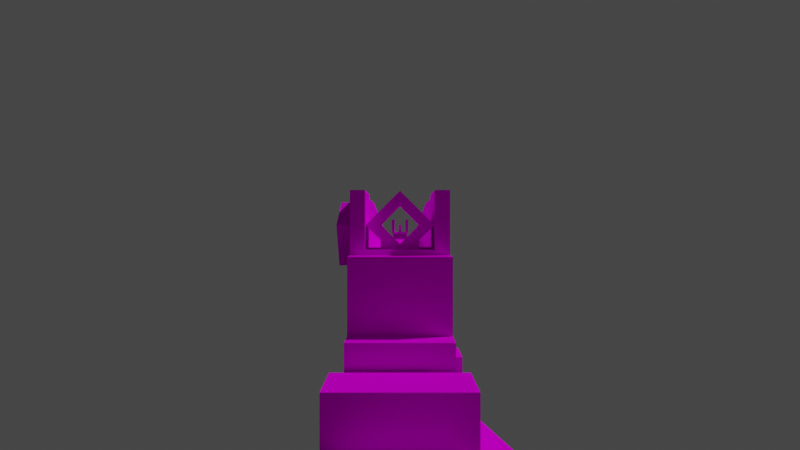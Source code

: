 # Source: m4.blend  (saved by Blender 3.3.6; exported with 4.5.12 LTS)
import bpy
from mathutils import Matrix  # noqa: F401  (used for matrix-valued properties, if any)

bpy.ops.wm.read_factory_settings(use_empty=True)
scene = bpy.context.scene
scene.name = 'Scene'

# ---- collections
col_collection = bpy.data.collections.new('Collection'); scene.collection.children.link(col_collection)
col_references = bpy.data.collections.new('references'); scene.collection.children.link(col_references)

# ---- images (referenced by path relative to the original .blend; pixels are not part of the script)
import os
ASSET_DIR = os.environ.get("B2B_ASSET_DIR", "")  # directory of the original .blend (textures are referenced by path, not embedded)
HERE = os.path.dirname(os.path.abspath(__file__))  # packed textures are extracted next to this script under _unpacked/

def load_image(name, relpath, width, height, colorspace="sRGB"):
    """Load a texture the original file referenced (path relative to the .blend, or extracted next to this script)."""
    p = next((c for c in (os.path.join(HERE, relpath), os.path.join(ASSET_DIR, relpath)) if relpath and os.path.exists(c)), "")
    if p:
        img = bpy.data.images.load(p, check_existing=True)
        img.name = name
    else:  # same state as the original file: an image datablock whose file is absent (Cycles renders it pink)
        img = bpy.data.images.new(name, width, height)
        img.source = "FILE"
        img.filepath = "//" + (relpath or name)
    img.colorspace_settings.name = colorspace
    return img
img_m4_uv_png_001 = load_image('m4_uv.png.001', 'm4_uv.png', 1024, 1024, 'sRGB')

# ---- materials (node trees are filled in below, after node groups)
mat_material_001 = bpy.data.materials.new('Material.001')
mat_material_001.use_transparent_shadow = False

# ---- material node trees
mat_material_001.use_nodes = True; mat_material_001.node_tree.nodes.clear()
_N = mat_material_001.node_tree.nodes; _L = mat_material_001.node_tree.links
n0 = _N.new('ShaderNodeBsdfPrincipled'); n0.name = 'Principled BSDF'; n0.location = (10, 300)
n0.distribution = 'GGX'
n0.subsurface_method = 'RANDOM_WALK_SKIN'
n0.inputs[2].default_value = 0.0
n0.inputs[3].default_value = 1.45
n0.inputs[11].default_value = 1.01
n0.inputs[13].default_value = 0.0
n0.inputs[20].default_value = 0.0
n0.inputs[27].default_value = (0.0, 0.0, 0.0, 1.0)
n1 = _N.new('ShaderNodeTexImage'); n1.name = 'Image Texture'; n1.location = (-660, 123)
n1.width = 215
n1.image = img_m4_uv_png_001
n1.interpolation = 'Closest'
n2 = _N.new('ShaderNodeOutputMaterial'); n2.name = 'Material Output'; n2.location = (300, 300)
_L.new(n0.outputs[0], n2.inputs[0])
_L.new(n1.outputs[0], n0.inputs[0])
_L.new(n1.outputs[1], n0.inputs[4])
n2.is_active_output = True

# ---- world
world_world = bpy.data.worlds.new('World'); scene.world = world_world
world_world.use_nodes = True; world_world.node_tree.nodes.clear()
_N = world_world.node_tree.nodes; _L = world_world.node_tree.links
n0 = _N.new('ShaderNodeOutputWorld'); n0.name = 'World Output'; n0.location = (300, 300)
n1 = _N.new('ShaderNodeBackground'); n1.name = 'Background'; n1.location = (10, 300)
n1.inputs[0].default_value = (0.05088, 0.05088, 0.05088, 1.0)
_L.new(n1.outputs[0], n0.inputs[0])
n0.is_active_output = True
world_world.color = (0.05088, 0.05088, 0.05088)
world_world.use_sun_shadow = False
world_world.sun_shadow_jitter_overblur = 0.0

# ---- cameras
cam_camera_001 = bpy.data.cameras.new('Camera.001')
cam_camera_001.lens = 21.45
cam_camera_001.display_size = 0.01562
cam_camera_001.lens_unit = 'FOV'

# ---- lights
light_light = bpy.data.lights.new('Light', 'POINT')
light_light.transmission_factor = 0.0
light_light.energy = 1000.0
light_light.shadow_soft_size = 0.1
light_light.shadow_maximum_resolution = 0.006
light_light.use_absolute_resolution = True

# ---- meshes
me_cube_001 = bpy.data.meshes.new('Cube.001')
me_cube_001.from_pydata([(-0.01953, -0.007812, -0.0125), (-0.01953, 0.007812, -0.0125), (0.01953, -0.007812, -0.0125), (0.01953, 0.007812, -0.0125), (0.008125, 0.007812, -0.0125), (-0.008125, 0.007812, -0.0125), (-0.008125, -0.007812, -0.0125), (0.008125, -0.007812, -0.0125), (-0.01953, -0.007812, -0.004688), (-0.01953, 0.007812, -0.004688), (0.01953, 0.007812, -0.004688), (0.01953, -0.007812, -0.004688), (0.008125, -0.007812, -0.004688), (-0.008125, -0.007812, -0.004688), (-0.008125, 0.007812, -0.004688), (0.008125, 0.007812, -0.004688), (0.008125, 0.03906, -0.0125), (-0.008125, 0.03906, -0.0125), (-0.008125, 0.03906, -0.004688), (0.008125, 0.03906, -0.004688), (-0.01953, -0.007812, 0.003125), (-0.01953, 0.007812, 0.003125), (0.01953, 0.007812, 0.003125), (0.01953, -0.007812, 0.003125), (0.008125, -0.007812, 0.003125), (-0.008125, -0.007812, 0.003125), (-0.008125, 0.007812, 0.003125), (0.008125, 0.007812, 0.003125), (-0.01457, 0.1154, -0.1188), (-0.01457, 0.1156, -0.04065), (-0.01457, 0.1861, -0.1154), (-0.01457, 0.1859, -0.04065), (0.01457, 0.1154, -0.1188), (0.01457, 0.1156, -0.04065), (0.01457, 0.1861, -0.1154), (0.01457, 0.1859, -0.04065), (-0.01457, 0.1324, -0.2284), (0.01457, 0.1324, -0.2284), (0.01457, 0.2019, -0.2174), (-0.01457, 0.2019, -0.2174), (0.0, -0.04531, -0.05475), (0.0221, -0.04531, -0.03265), (0.0, -0.04531, -0.01095), (0.004688, -0.06094, -0.04984), (0.004688, -0.06094, -0.07015), (0.004688, -0.2328, -0.04984), (0.0, -0.2328, -0.05471), (0.0221, -0.2328, -0.03265), (0.0, -0.2328, -0.01095), (0.0221, -0.2328, -0.05471), (0.0, -0.2328, -0.136), (0.007812, -0.2328, -0.136), (0.0, -0.2328, -0.1516), (0.007812, -0.2328, -0.1516), (0.0221, -0.2328, -0.136), (0.0221, -0.2328, -0.01096), (0.0221, -0.2484, -0.03265), (0.0, -0.2484, -0.01095), (0.0221, -0.2484, -0.05471), (0.007812, -0.2484, -0.136), (0.0, -0.2484, -0.1516), (0.007812, -0.2484, -0.1516), (0.0221, -0.2484, -0.136), (0.0221, -0.2484, -0.01096), (0.0, -0.2484, -0.05471), (0.0, -0.2484, -0.136), (0.007812, -0.1391, -0.07815), (0.007812, -0.1391, -0.06253), (0.007812, -0.09219, -0.07815), (0.007812, -0.09219, -0.06253), (0.0, -0.1391, -0.07815), (0.0, -0.1391, -0.06253), (0.0, -0.09219, -0.07815), (0.0, -0.09219, -0.06253), (0.007812, -0.1547, -0.07815), (0.007812, -0.1547, -0.06253), (0.0, -0.1547, -0.07815), (0.0, -0.1547, -0.06253), (0.007812, -0.1391, -0.09378), (0.0, -0.1391, -0.09378), (0.007812, -0.1547, -0.09378), (0.0, -0.1547, -0.09378), (0.004688, -0.1391, -0.08596), (0.004688, -0.1859, -0.08596), (0.004688, -0.2328, -0.1328), (0.004688, -0.1859, -0.1328), (0.004688, -0.1391, -0.07015), (-0.0221, -0.04531, -0.03265), (-0.004688, -0.06094, -0.04984), (-0.004688, -0.06094, -0.07015), (-0.004688, -0.2328, -0.04984), (-0.0221, -0.2328, -0.03265), (-0.0221, -0.2328, -0.05471), (-0.007812, -0.2328, -0.136), (-0.007812, -0.2328, -0.1516), (-0.0221, -0.2328, -0.136), (-0.0221, -0.2328, -0.01096), (-0.0221, -0.2484, -0.03265), (-0.0221, -0.2484, -0.05471), (-0.007812, -0.2484, -0.136), (-0.007812, -0.2484, -0.1516), (-0.0221, -0.2484, -0.136), (-0.0221, -0.2484, -0.01096), (-0.007812, -0.1391, -0.07815), (-0.007812, -0.1391, -0.06253), (-0.007812, -0.09219, -0.07815), (-0.007812, -0.09219, -0.06253), (-0.007812, -0.1547, -0.07815), (-0.007812, -0.1547, -0.06253), (-0.007812, -0.1391, -0.09378), (-0.007812, -0.1547, -0.09378), (-0.004688, -0.1391, -0.08596), (-0.004688, -0.1859, -0.08596), (-0.004688, -0.2328, -0.1328), (-0.004688, -0.1859, -0.1328), (-0.004688, -0.1391, -0.07015), (-1.863e-09, -0.03543, -0.1514), (-1.863e-09, 0.009379, -0.08736), (-1.863e-09, 0.003422, -0.1782), (-1.863e-09, 0.04824, -0.1142), (0.01562, -0.03543, -0.1514), (0.01562, 0.009379, -0.08736), (0.01562, 0.003422, -0.1782), (0.01562, 0.04824, -0.1142), (-1.863e-09, -0.0444, -0.1642), (0.01562, -0.0444, -0.1642), (-1.863e-09, 0.06406, -0.07503), (0.01562, 0.009375, 0.0031), (0.01562, 0.1891, 0.0031), (-1.863e-09, -0.01406, -0.0593), (0.01562, 0.1891, -0.0594), (0.01562, 0.1969, 0.0031), (-1.863e-09, 0.1969, -0.0594), (0.01562, 0.1969, -0.0594), (0.01562, -0.01406, -0.01643), (0.01562, -0.01406, -0.0593), (0.01562, 0.06406, 0.0031), (0.01562, 0.06406, -0.07503), (-1.863e-09, 0.1891, -0.0594), (0.01562, 0.001563, -0.01643), (0.01562, 0.06406, -0.1143), (0.01562, 0.1109, -0.07503), (0.01562, 0.1016, 0.0031), (-1.863e-09, 0.1109, -0.07503), (0.01562, 0.1016, -0.03987), (0.01562, 0.1969, -0.03987), (0.01562, 0.1891, -0.03987), (0.01562, 0.001563, -0.03987), (0.01562, 0.06406, -0.03987), (0.01562, 0.1016, -0.01644), (0.01562, 0.1969, -0.01644), (0.01562, 0.1891, -0.01644), (0.01562, 0.06406, -0.01644), (0.01562, 0.1891, -0.0969), (-1.863e-09, 0.1891, -0.0969), (-1.863e-09, 0.1109, -0.1063), (-1.863e-09, 0.1378, -0.1063), (0.01562, -0.01406, -0.04378), (-1.863e-09, 0.2203, 0.004995), (-1.863e-09, 0.3922, 0.004995), (-1.863e-09, 0.2203, -0.0613), (0.03315, 0.2203, -0.02815), (-1.863e-09, 0.3922, -0.0613), (0.03315, 0.3922, -0.02815), (-1.863e-09, 0.2202, -0.00582), (0.02233, 0.2202, -0.02815), (-1.863e-09, 0.2202, -0.05048), (-1.863e-09, -0.02969, -0.0171), (-1.863e-09, -0.02187, -0.0171), (-1.863e-09, -0.02969, -0.0392), (0.01105, -0.02969, -0.02815), (-1.863e-09, -0.02187, -0.0392), (0.01105, -0.02187, -0.02815), (0.01946, 0.1969, -0.02815), (0.01953, 0.001563, -0.01643), (0.01953, 0.001563, -0.03987), (0.01953, 0.06406, -0.01644), (0.01953, 0.1016, -0.01644), (0.01953, 0.1891, -0.01644), (0.01953, 0.1969, -0.01644), (0.01953, 0.1891, -0.03987), (0.01953, 0.1969, -0.03987), (0.01953, 0.06406, -0.03987), (0.01953, 0.1016, -0.03987), (-1.863e-09, -0.01406, -0.04378), (0.01562, -0.02187, -0.03987), (0.01562, -0.02187, -0.01643), (-1.863e-09, -0.02187, -0.01643), (0.01562, -0.02187, -0.04378), (-1.863e-09, -0.02187, -0.04378), (-1.863e-09, -0.02187, -0.03987), (0.01562, 0.009375, -0.01253), (0.01562, -0.01406, -0.01253), (-1.863e-09, 0.009375, -0.01253), (-1.863e-09, -0.01406, -0.01253), (-1.863e-09, -0.02187, -0.01253), (0.01562, -0.02187, -0.01253), (0.01953, -0.01406, -0.01643), (0.01953, -0.01406, -0.03987), (0.007812, -0.02969, -0.03138), (0.007812, -0.02187, -0.03138), (0.01562, -0.01406, -0.03987), (0.01172, 0.1109, -0.1143), (0.01172, 0.1109, -0.1063), (-1.863e-09, 0.06407, -0.1063), (0.01172, 0.06407, -0.1063), (0.01172, 0.06407, -0.1143), (-1.863e-09, 0.1109, -0.1143), (-1.863e-09, 0.06407, -0.1143), (0.01562, -0.01406, -0.05549), (0.01953, -0.01406, -0.05549), (0.01562, 0.001563, -0.05549), (0.01953, 0.001563, -0.05549), (-1.863e-09, 0.009375, -0.0593), (0.01562, 0.009375, -0.0593), (-1.863e-09, 0.009375, -0.07336), (0.01562, 0.009375, -0.07336), (0.01562, 0.06406, -0.1064), (0.01562, 0.1378, -0.1063), (0.01562, 0.1109, -0.1063), (0.007812, -0.02969, -0.0469), (-1.863e-09, -0.04531, -0.0171), (-1.863e-09, -0.02969, -0.0469), (0.007812, -0.04531, -0.0469), (-1.863e-09, -0.04531, -0.0469), (0.01105, -0.04531, -0.02815), (0.007812, -0.04531, -0.03138), (-0.01562, -0.03543, -0.1514), (-0.01562, 0.009379, -0.08736), (-0.01562, 0.003422, -0.1782), (-0.01562, 0.04824, -0.1142), (-0.01562, -0.0444, -0.1642), (-0.01562, 0.009375, 0.0031), (-0.01562, 0.1891, 0.0031), (-0.01562, 0.1891, -0.0594), (-0.01562, 0.1969, 0.0031), (-0.01562, 0.1969, -0.0594), (-0.01562, -0.01406, -0.01643), (-0.01562, -0.01406, -0.0593), (-0.01562, 0.06406, 0.0031), (-0.01562, 0.06406, -0.07503), (-0.01562, 0.001563, -0.01643), (-0.01562, 0.06406, -0.1143), (-0.01562, 0.1109, -0.07503), (-0.01562, 0.1016, 0.0031), (-0.01563, 0.1016, -0.03987), (-0.01563, 0.1969, -0.03987), (-0.01563, 0.1891, -0.03987), (-0.01562, 0.001563, -0.03987), (-0.01563, 0.06406, -0.03987), (-0.01563, 0.1016, -0.01644), (-0.01563, 0.1969, -0.01644), (-0.01563, 0.1891, -0.01644), (-0.01563, 0.06406, -0.01644), (-0.01562, 0.1891, -0.0969), (-0.01562, -0.01406, -0.04378), (-0.03315, 0.2203, -0.02815), (-0.03315, 0.3922, -0.02815), (-0.02233, 0.2202, -0.02815), (-0.01105, -0.02969, -0.02815), (-0.01105, -0.02187, -0.02815), (-0.01946, 0.1969, -0.02815), (-0.01953, 0.001563, -0.01643), (-0.01953, 0.001563, -0.03987), (-0.01953, 0.06406, -0.01644), (-0.01953, 0.1016, -0.01644), (-0.01953, 0.1891, -0.01644), (-0.01953, 0.1969, -0.01644), (-0.01953, 0.1891, -0.03987), (-0.01953, 0.1969, -0.03987), (-0.01953, 0.06406, -0.03987), (-0.01953, 0.1016, -0.03987), (-0.01562, -0.02187, -0.03987), (-0.01562, -0.02187, -0.01643), (-0.01562, -0.02187, -0.04378), (-0.01562, 0.009375, -0.01253), (-0.01562, -0.01406, -0.01253), (-0.01562, -0.02187, -0.01253), (-0.01953, -0.01406, -0.01643), (-0.01953, -0.01406, -0.03987), (-0.007813, -0.02969, -0.03138), (-0.007813, -0.02187, -0.03138), (-0.01562, -0.01406, -0.03987), (-0.01172, 0.1109, -0.1143), (-0.01172, 0.1109, -0.1063), (-0.01172, 0.06407, -0.1063), (-0.01172, 0.06407, -0.1143), (-0.01562, -0.01406, -0.05549), (-0.01953, -0.01406, -0.05549), (-0.01562, 0.001563, -0.05549), (-0.01953, 0.001563, -0.05549), (-0.01562, 0.009375, -0.0593), (-0.01562, 0.009375, -0.07336), (-0.01562, 0.06406, -0.1064), (-0.01562, 0.1378, -0.1063), (-0.01562, 0.1109, -0.1063), (-0.007813, -0.02969, -0.0469), (-0.007813, -0.04531, -0.0469), (-0.01105, -0.04531, -0.02815), (-0.007813, -0.04531, -0.03138), (-1.863e-09, 0.1969, -0.00582), (0.02233, 0.1969, -0.02815), (-1.863e-09, 0.1969, -0.05048), (-0.02233, 0.1969, -0.02815), (-1.863e-09, 0.1969, 0.0031), (-0.01094, 0.1016, -0.02815), (-0.01094, 0.1891, -0.02819), (-3.04e-09, 0.3922, -0.0393), (-0.01115, 0.3922, -0.02815), (-2.451e-09, 0.5718, -0.0393), (-0.01115, 0.5719, -0.02815), (0.01115, 0.3922, -0.02815), (-1.863e-09, 0.3922, -0.017), (0.01115, 0.5719, -0.02815), (-6.852e-10, 0.5718, -0.017), (0.01719, 0.1016, -0.03909), (0.01716, 0.1016, -0.07034), (0.01719, 0.1875, -0.03909), (0.01716, 0.1875, -0.07034), (-0.01172, 0.5718, -0.03987), (-0.01172, 0.5718, -0.01643), (-0.01172, 0.6187, -0.03984), (-0.01172, 0.6187, -0.01641), (0.01172, 0.5718, -0.03987), (0.01172, 0.5718, -0.01643), (0.01172, 0.6187, -0.03984), (0.01172, 0.6187, -0.01641), (-0.01172, 0.5875, -0.03987), (-0.01172, 0.5875, -0.01643), (0.01172, 0.5875, -0.03987), (0.01172, 0.5875, -0.01643), (-0.01172, 0.6031, -0.01641), (0.01172, 0.6031, -0.03985), (-0.01172, 0.6031, -0.03985), (0.01172, 0.6031, -0.01641), (-0.01172, 0.5718, -0.02032), (-0.01172, 0.6187, -0.0203), (0.01172, 0.6187, -0.0203), (0.01172, 0.5718, -0.02032), (0.01172, 0.5875, -0.02032), (-0.01172, 0.5875, -0.02032), (0.01172, 0.6031, -0.02031), (-0.01172, 0.6031, -0.02031), (-0.01172, 0.6187, -0.03593), (0.01172, 0.6187, -0.03593), (0.01172, 0.5718, -0.03595), (0.01172, 0.5875, -0.03595), (-0.01172, 0.5875, -0.03595), (0.01172, 0.6031, -0.03593), (-0.01172, 0.6031, -0.03593), (-0.01172, 0.5718, -0.03595), (0.007813, 0.6187, -0.03984), (-0.007812, 0.6187, -0.03984), (-0.007812, 0.6187, -0.01641), (0.007813, 0.6187, -0.01641), (-0.007813, 0.5718, -0.03987), (0.007812, 0.5718, -0.03987), (0.007812, 0.5718, -0.01643), (-0.007813, 0.5718, -0.01643), (-0.007813, 0.5875, -0.01643), (0.007812, 0.5875, -0.01643), (0.007812, 0.5875, -0.03987), (-0.007813, 0.5875, -0.03987), (0.007813, 0.6031, -0.03985), (-0.007812, 0.6031, -0.03985), (-0.007812, 0.6031, -0.01641), (0.007813, 0.6031, -0.01641), (-0.007812, 0.6187, -0.0203), (0.007813, 0.6187, -0.0203), (-0.007812, 0.6187, -0.03593), (0.007813, 0.6187, -0.03593), (-0.007812, 0.0719, -0.1014), (-0.007812, 0.0719, -0.07019), (-0.007812, 0.07972, -0.1014), (-0.007812, 0.07972, -0.07019), (0.007812, 0.0719, -0.1014), (0.007812, 0.0719, -0.07019), (0.007812, 0.07972, -0.1014), (0.007812, 0.07972, -0.07019), (0.02129, 0.001967, -0.038), (0.02129, 0.001967, -0.02237), (0.004063, 0.06205, -0.038), (0.004063, 0.06205, -0.02237), (0.03631, 0.006274, -0.038), (0.03631, 0.006274, -0.02237), (0.01908, 0.06635, -0.038), (0.01908, 0.06635, -0.02237), (0.02431, -0.008547, -0.038), (0.02431, -0.008547, -0.02237), (0.03932, -0.00424, -0.038), (0.03932, -0.00424, -0.02237), (0.025, -0.0001003, -0.03527), (0.025, -0.0001003, -0.0251), (0.03426, 0.002553, -0.0251), (0.03426, 0.002553, -0.03527), (0.0221, -0.0008495, -0.038), (0.0221, -0.0008495, -0.02237), (0.03712, 0.003457, -0.02237), (0.03712, 0.003457, -0.038), (0.02204, 0.01023, -0.03527), (0.02204, 0.01023, -0.0251), (0.0313, 0.01288, -0.0251), (0.0313, 0.01288, -0.03527), (0.01094, 0.07969, -0.02815), (0.01094, 0.07969, -0.01253), (0.01094, 0.09531, -0.02815), (0.01094, 0.09531, -0.01253), (0.02656, 0.07969, -0.02815), (0.02656, 0.07969, -0.01253), (0.02656, 0.09531, -0.02815), (0.02656, 0.09531, -0.01253), (-0.01563, 0.01719, 0.0031), (-0.01563, 0.02656, 0.02966), (-0.01563, 0.05625, 0.0031), (0.01562, 0.01719, 0.0031), (0.01562, 0.02656, 0.02966), (0.01562, 0.05625, 0.0031), (-0.01563, 0.02656, 0.02341), (-0.01563, 0.05156, 0.02341), (0.01562, 0.05156, 0.02341), (0.01562, 0.02656, 0.02341), (-0.01563, 0.009375, 0.0031), (0.01562, 0.009375, 0.0031), (-0.01563, 0.009375, 0.01091), (0.01562, 0.009375, 0.01091), (-0.01563, 0.1813, 0.0031), (0.01562, 0.1813, 0.0031), (-0.01563, 0.1812, 0.01091), (0.01562, 0.1812, 0.01091), (-0.01563, 0.1969, 0.0031), (0.01562, 0.1969, 0.0031), (-0.01563, 0.1969, 0.01091), (0.01562, 0.1969, 0.01091), (-0.01563, 0.1813, 0.03435), (0.01562, 0.1813, 0.03435), (-0.01563, 0.1969, 0.03435), (0.01562, 0.1969, 0.03435), (-0.01563, 0.05156, 0.02966), (0.01562, 0.05156, 0.02966), (-0.01563, 0.07969, 0.0531), (0.01562, 0.07969, 0.0531), (0.01562, 0.1891, 0.03435), (-0.01563, 0.1891, 0.03435), (-0.01563, 0.1891, 0.04216), (0.01562, 0.1891, 0.04216), (0.01095, 0.07969, 0.0531), (0.01095, 0.1891, 0.04216), (-0.01095, 0.07969, 0.0531), (-0.01095, 0.1891, 0.04216), (0.01095, 0.07969, 0.0345), (-0.01095, 0.07969, 0.0345), (0.01095, 0.1891, 0.0345), (-0.01095, 0.1891, 0.0345), (-0.01563, 0.01719, 0.01091), (-0.01563, 0.01719, 0.03435), (0.01562, 0.01719, 0.03435), (0.01562, 0.01719, 0.01091), (0.01562, 0.05625, 0.01091), (-0.01563, 0.05625, 0.01091), (-0.01563, 0.05625, 0.03435), (0.01562, 0.05625, 0.03435), (0.01562, 0.04844, 0.03435), (-0.01563, 0.04844, 0.03435), (-0.01563, 0.04844, 0.0531), (0.01562, 0.04844, 0.0531), (0.01095, 0.04844, 0.0531), (-0.01095, 0.04844, 0.0531), (0.01095, 0.04844, 0.03435), (-0.01095, 0.04844, 0.03435), (-0.01562, 0.02504, 0.05469), (0.01562, 0.02504, 0.05469), (0.01095, 0.02504, 0.05469), (-0.01095, 0.02504, 0.05469), (0.01095, 0.02504, 0.03594), (-0.01095, 0.02504, 0.03594), (-0.01562, 0.04848, 0.05469), (0.01562, 0.04848, 0.05469), (0.01095, 0.04848, 0.05469), (-0.01095, 0.04848, 0.05469), (0.01095, 0.04848, 0.03594), (-0.01095, 0.04848, 0.03594), (-0.01562, 0.02496, 0.03438), (0.01562, 0.02496, 0.03438), (-0.01562, 0.0484, 0.03438), (0.01562, 0.0484, 0.03438), (-0.006629, 0.02969, 0.04375), (1.397e-09, 0.02969, 0.05038), (-0.006629, 0.04531, 0.04375), (-4.657e-10, 0.04531, 0.05038), (9.313e-10, 0.02969, 0.03712), (0.006629, 0.02969, 0.04375), (-9.313e-10, 0.04531, 0.03712), (0.006629, 0.04531, 0.04375), (-0.01105, 0.02969, 0.04375), (-9.313e-10, 0.02969, 0.0548), (4.657e-10, 0.04531, 0.0548), (-0.01105, 0.04531, 0.04375), (0.01105, 0.04531, 0.04375), (0.01105, 0.02969, 0.04375), (-0.00625, 0.02969, 0.03906), (-0.00625, 0.04531, 0.03906), (0.00625, 0.04531, 0.03906), (0.00625, 0.02969, 0.03906), (-0.00625, 0.02969, 0.03594), (-0.00625, 0.04531, 0.03594), (0.00625, 0.04531, 0.03594), (0.00625, 0.02969, 0.03594), (0.004818, 0.02289, 0.02339), (0.004818, 0.02289, 0.02964), (-0.01586, 0.03393, 0.02339), (-0.01586, 0.03393, 0.02964), (0.01586, 0.04357, 0.02339), (0.01586, 0.04357, 0.02964), (-0.004818, 0.05461, 0.02339), (-0.004818, 0.05461, 0.02964), (-0.01562, 0.03652, 0.03025), (-0.01562, 0.0287, 0.04379), (-0.01562, 0.05005, 0.03807), (-0.01562, 0.04223, 0.0516), (-0.02031, 0.03652, 0.03025), (-0.02031, 0.0287, 0.04379), (-0.02031, 0.05005, 0.03807), (-0.02031, 0.04223, 0.0516), (-0.007812, 0.4281, -0.01262), (-0.007812, 0.4391, -0.01262), (0.007812, 0.4281, -0.01262), (0.007812, 0.4391, -0.01262), (-0.007812, 0.4281, -0.003241), (-0.007812, 0.4391, -0.003241), (0.007812, 0.4281, -0.003241), (-0.007812, 0.4078, -0.01262), (0.007812, 0.4078, -0.01262), (-0.007812, 0.4078, -0.003241), (0.007812, 0.4078, -0.003241), (-0.007812, 0.3922, -0.01262), (0.007812, 0.3922, -0.01262), (-0.007812, 0.3922, -0.003241), (0.007812, 0.3922, -0.003241), (0.007812, 0.4391, -0.003241), (-0.006225, 0.4359, 0.04995), (0.006225, 0.4359, 0.04995), (0.007812, 0.4281, 0.03438), (-0.007812, 0.4281, 0.03438), (0.001563, 0.4297, 0.03594), (-0.001563, 0.4297, 0.03594), (0.007812, 0.4359, 0.03438), (-0.007812, 0.4359, 0.03438), (0.007812, 0.4203, 0.03438), (-0.007812, 0.4203, 0.03438), (0.007812, 0.4078, 0.01871), (0.007812, 0.4078, 0.03442), (-0.007812, 0.4281, 0.01874), (-0.007812, 0.4391, 0.01874), (0.007812, 0.4281, 0.01874), (0.007812, 0.4391, 0.01874), (-0.007812, 0.4157, 0.01874), (0.007812, 0.4157, 0.01874), (-0.007812, 0.4078, 0.01871), (-0.007812, 0.4078, 0.03442), (-0.0094, 0.4359, 0.04995), (-0.009375, 0.4281, 0.03438), (-0.009375, 0.4359, 0.03438), (0.0094, 0.4359, 0.04995), (0.009375, 0.4281, 0.03438), (0.009375, 0.4359, 0.03438), (-0.006225, 0.4203, 0.04995), (0.006225, 0.4203, 0.04995), (-0.0094, 0.4203, 0.04995), (0.0094, 0.4203, 0.04995), (0.001563, 0.4266, 0.03594), (-0.001563, 0.4266, 0.03594), (-0.009375, 0.4203, 0.03438), (0.009375, 0.4203, 0.03438), (0.00625, 0.4359, 0.03594), (-0.00625, 0.4359, 0.03594), (0.00625, 0.4203, 0.03594), (-0.00625, 0.4203, 0.03594), (0.007812, 0.4391, 0.03438), (-0.007812, 0.4391, 0.03438), (0.001563, 0.4297, 0.04375), (-0.001563, 0.4297, 0.04375), (0.001563, 0.4266, 0.04375), (-0.001563, 0.4266, 0.04375), (-0.01562, 0.4234, -0.04378), (-0.01562, 0.4234, -0.01253), (-0.01562, 0.4391, -0.04378), (-0.01562, 0.4391, -0.01253), (0.01562, 0.4234, -0.04378), (0.01562, 0.4234, -0.01253), (0.01562, 0.4391, -0.04378), (0.01562, 0.4391, -0.01253), (-0.01562, 0.4078, -0.01253), (0.01562, 0.4078, -0.01253), (-0.01562, 0.3922, -0.01253), (0.01562, 0.3922, -0.01253), (-0.01562, 0.4078, -0.04378), (0.01562, 0.4078, -0.04378), (-0.01562, 0.3922, -0.04378), (0.01562, 0.3922, -0.04378), (-0.007812, 0.4156, -0.003241), (0.007812, 0.4156, -0.003241), (-7.451e-09, 0.09531, -0.01158), (9.313e-10, 0.1891, -0.01158), (-2.537e-25, 0.09531, -0.04472), (0.01657, 0.09531, -0.02815), (8.382e-09, 0.1891, -0.04472), (0.01657, 0.1891, -0.02815)], [(172, 171), (260, 171)], [(4, 3, 2, 7), (1, 5, 6, 0), (5, 4, 7, 6), (15, 4, 16, 19), (1, 9, 14, 5), (2, 11, 12, 7), (6, 13, 8, 0), (3, 10, 11, 2), (4, 15, 10, 3), (0, 8, 9, 1), (17, 18, 19, 16), (14, 15, 19, 18), (5, 14, 18, 17), (4, 5, 17, 16), (14, 9, 21, 26), (8, 13, 25, 20), (10, 15, 27, 22), (6, 7, 12, 13), (21, 20, 25, 26), (23, 22, 27, 24), (26, 25, 24, 27), (13, 12, 24, 25), (9, 8, 20, 21), (11, 10, 22, 23), (12, 11, 23, 24), (15, 14, 26, 27), (28, 29, 31, 30), (30, 31, 35, 34), (34, 35, 33, 32), (32, 33, 29, 28), (35, 31, 29, 33), (34, 32, 37, 38), (28, 30, 39, 36), (30, 34, 38, 39), (32, 28, 36, 37), (37, 36, 39, 38), (42, 41, 47, 48), (41, 40, 46, 47), (46, 49, 47), (51, 50, 52, 53), (49, 46, 51, 54), (51, 46, 50), (47, 55, 63, 56), (56, 63, 57), (49, 54, 62, 58), (54, 51, 59, 62), (55, 48, 57, 63), (47, 49, 58, 56), (48, 47, 56, 57), (51, 53, 61, 59), (53, 52, 60, 61), (64, 58, 62, 59), (65, 59, 61, 60), (64, 59, 65), (64, 57, 56, 58), (48, 55, 47), (68, 66, 67, 69), (66, 70, 79, 78), (66, 68, 72, 70), (69, 67, 71, 73), (68, 69, 73, 72), (75, 74, 76, 77), (71, 67, 75, 77), (67, 66, 74, 75), (78, 79, 81, 80), (74, 66, 78, 80), (41, 42, 40), (85, 83, 45, 84), (43, 44, 86, 45), (82, 86, 45, 83), (42, 48, 91, 87), (87, 91, 46, 40), (46, 91, 92), (93, 94, 52, 50), (92, 95, 93, 46), (93, 50, 46), (91, 97, 102, 96), (97, 57, 102), (92, 98, 101, 95), (95, 101, 99, 93), (96, 102, 57, 48), (91, 97, 98, 92), (48, 57, 97, 91), (93, 99, 100, 94), (94, 100, 60, 52), (64, 99, 101, 98), (65, 60, 100, 99), (64, 65, 99), (64, 98, 97, 57), (48, 91, 96), (105, 106, 104, 103), (103, 109, 79, 70), (103, 70, 72, 105), (106, 73, 71, 104), (105, 72, 73, 106), (108, 77, 76, 107), (71, 77, 108, 104), (104, 108, 107, 103), (109, 110, 81, 79), (107, 110, 109, 103), (87, 40, 42), (114, 113, 90, 112), (88, 90, 115, 89), (111, 112, 90, 115), (76, 74, 80, 81), (76, 81, 110, 107), (122, 120, 125), (118, 119, 123, 122), (122, 123, 121, 120), (120, 121, 117, 116), (120, 116, 124, 125), (125, 124, 118, 122), (131, 150, 151, 128), (142, 149, 152, 136), (130, 133, 132, 138), (121, 117, 215, 216), (137, 141, 143, 126), (146, 145, 133, 130), (219, 218, 156, 155), (162, 163, 161, 160), (161, 158, 164, 165), (163, 159, 158, 161), (161, 165, 166, 160), (163, 162, 159), (200, 199, 169, 171), (172, 168, 167, 170), (173, 181, 180), (173, 180, 178), (144, 148, 182, 183), (151, 150, 179, 178), (145, 146, 180, 181), (178, 179, 173), (177, 183, 182, 176), (139, 152, 176, 174), (152, 149, 177, 176), (181, 173, 145), (179, 150, 173), (186, 187, 195, 196), (190, 185, 188, 189), (185, 190, 187, 186), (157, 184, 189, 188), (194, 192, 196, 195), (134, 186, 196, 192), (170, 199, 200, 172), (201, 157, 188, 185), (134, 201, 185, 186), (198, 201, 134, 197), (175, 182, 148, 147), (198, 197, 174, 175), (139, 174, 197, 134), (176, 182, 175, 174), (192, 194, 193, 191), (192, 191, 139, 134), (139, 191, 152), (127, 136, 152, 191), (155, 203, 205, 204), (202, 207, 208, 206), (203, 202, 206, 205), (202, 203, 155, 207), (135, 129, 184, 209), (157, 209, 184), (209, 210, 212, 211), (175, 212, 210, 198), (157, 210, 209), (157, 201, 198, 210), (175, 147, 211, 212), (129, 135, 214, 213), (213, 214, 216, 215), (135, 209, 211, 214), (205, 206, 140, 217), (119, 123, 206, 208), (206, 123, 140), (137, 126, 204, 205), (205, 217, 137), (218, 153, 154, 156), (141, 219, 155, 143), (169, 199, 220, 222), (199, 170, 225, 226), (222, 220, 223, 224), (170, 167, 221, 225), (199, 226, 223, 220), (229, 231, 227), (118, 229, 230, 119), (229, 227, 228, 230), (227, 116, 117, 228), (227, 231, 124, 116), (231, 229, 118, 124), (235, 233, 252, 251), (154, 138, 234, 254), (244, 239, 253, 250), (234, 138, 132, 236), (250, 252, 233, 244), (228, 292, 215, 117), (240, 126, 143, 243), (247, 234, 236, 246), (295, 155, 156, 294), (162, 160, 256, 257), (256, 258, 164, 158), (257, 256, 158, 159), (256, 160, 166, 258), (257, 159, 162), (281, 171, 169, 280), (260, 259, 167, 168), (261, 268, 269), (261, 266, 268), (245, 271, 270, 249), (252, 266, 267, 251), (246, 269, 268, 247), (266, 261, 267), (266, 265, 271, 268), (265, 264, 270, 271), (241, 262, 264, 253), (250, 265, 266, 252), (247, 268, 271, 245), (253, 264, 265, 250), (269, 246, 261), (267, 261, 251), (273, 277, 195, 187), (190, 189, 274, 272), (272, 273, 187, 190), (255, 274, 189, 184), (194, 195, 277, 276), (237, 276, 277, 273), (259, 260, 281, 280), (282, 272, 274, 255), (237, 273, 272, 282), (279, 278, 237, 282), (263, 248, 249, 270), (279, 263, 262, 278), (241, 237, 278, 262), (264, 262, 263, 270), (276, 275, 193, 194), (276, 237, 241, 275), (241, 253, 275), (232, 275, 253, 239), (155, 204, 285, 284), (283, 286, 208, 207), (284, 285, 286, 283), (283, 207, 155, 284), (238, 287, 184, 129), (255, 184, 287), (287, 289, 290, 288), (263, 279, 288, 290), (255, 287, 288), (255, 288, 279, 282), (263, 290, 289, 248), (129, 213, 291, 238), (213, 215, 292, 291), (238, 291, 289, 287), (285, 293, 242, 286), (119, 208, 286, 230), (286, 242, 230), (240, 285, 204, 126), (285, 240, 293), (294, 156, 154, 254), (243, 143, 155, 295), (169, 222, 296, 280), (280, 299, 298, 259), (222, 224, 297, 296), (259, 298, 221, 167), (280, 296, 297, 299), (148, 144, 141), (305, 149, 151, 306), (164, 258, 303, 300), (166, 165, 301, 302), (258, 166, 302, 303), (165, 164, 300, 301), (301, 300, 303, 302), (132, 133, 131, 304), (236, 132, 304, 235), (173, 150, 145), (261, 246, 251), (131, 128, 304), (235, 304, 233), (304, 128, 233), (142, 244, 233, 128), (136, 239, 244, 142), (127, 232, 239, 136), (243, 245, 249, 240), (130, 138, 154, 153), (141, 137, 148), (247, 245, 243, 234), (130, 141, 146), (295, 294, 243), (254, 234, 243, 294), (153, 141, 130), (293, 230, 242), (217, 140, 123), (289, 291, 249), (148, 137, 214), (249, 248, 289), (214, 211, 148), (148, 211, 147), (249, 291, 240), (291, 292, 240), (214, 137, 216), (216, 137, 217, 121), (292, 228, 293, 240), (230, 228, 293), (123, 217, 121), (218, 141, 153), (219, 141, 218), (305, 144, 149), (177, 149, 144, 183), (141, 144, 146), (149, 142, 128, 151), (146, 306, 151), (178, 180, 146, 151), (144, 305, 306, 146), (191, 193, 127), (275, 232, 193), (127, 193, 232), (307, 308, 310, 309), (313, 314, 312, 311), (309, 313, 311, 307), (314, 310, 308, 312), (315, 316, 318, 317), (342, 331, 322, 336), (368, 354, 326, 337), (339, 330, 324, 338), (361, 329, 323, 356), (359, 328, 320, 358), (365, 331, 328, 359), (363, 332, 329, 361), (341, 334, 330, 339), (335, 320, 328, 340), (337, 326, 334, 341), (351, 325, 332, 363), (353, 322, 331, 365), (340, 328, 331, 342), (344, 337, 341, 348), (350, 335, 340, 347), (346, 339, 338, 345), (370, 368, 337, 344), (349, 342, 336, 343), (333, 349, 343, 321), (351, 370, 344, 325), (329, 346, 345, 323), (332, 348, 346, 329), (319, 350, 347, 327), (325, 344, 348, 332), (327, 347, 349, 333), (321, 343, 369, 352), (352, 369, 370, 351), (343, 336, 367, 369), (326, 354, 366, 334), (354, 353, 365, 366), (321, 352, 364, 333), (352, 351, 363, 364), (333, 364, 362, 327), (334, 366, 360, 330), (330, 360, 357, 324), (360, 359, 358, 357), (327, 362, 355, 319), (362, 361, 356, 355), (336, 322, 353, 367), (367, 353, 354, 368), (313, 309, 356, 345), (345, 356, 323), (345, 338, 313), (313, 338, 357, 314), (338, 324, 357), (358, 314, 357), (320, 335, 358), (314, 358, 335, 310), (335, 350, 310), (350, 319, 355), (309, 310, 350, 355), (355, 356, 309), (314, 310, 309, 313), (371, 372, 374, 373), (373, 374, 378, 377), (377, 378, 376, 375), (375, 376, 372, 371), (373, 377, 375, 371), (378, 374, 372, 376), (379, 380, 382, 381), (385, 386, 384, 383), (383, 384, 380, 379), (381, 385, 383, 379), (386, 382, 380, 384), (389, 387, 388, 390), (391, 394, 402, 399), (388, 387, 395, 396), (390, 388, 396, 397), (389, 390, 397, 398), (387, 389, 398, 395), (391, 392, 396, 395), (393, 394, 398, 397), (394, 391, 395, 398), (392, 393, 397, 396), (392, 391, 399, 400), (393, 392, 400, 401), (394, 393, 401, 402), (405, 406, 410, 409), (409, 410, 408, 407), (407, 408, 404, 403), (405, 409, 407, 403), (410, 406, 404, 408), (456, 455, 454, 453), (414, 456, 424, 422), (416, 457, 456, 414), (458, 457, 428, 427), (411, 453, 458, 413), (422, 424, 423, 421), (456, 453, 423, 424), (453, 411, 421, 423), (428, 426, 430, 432), (413, 458, 427, 425), (457, 416, 426, 428), (429, 431, 432, 430), (425, 427, 431, 429), (432, 431, 435, 436), (427, 428, 434, 433), (433, 434, 460, 459), (440, 444, 446, 445), (427, 442, 435, 431), (428, 432, 436, 441), (428, 441, 444, 434), (433, 443, 442, 427), (437, 438, 415, 412), (457, 458, 459, 460), (443, 439, 447, 448), (440, 445, 465, 464), (450, 449, 451, 452), (446, 451, 449, 445), (447, 450, 452, 448), (446, 444, 441, 451), (442, 443, 448, 452), (443, 433, 439), (444, 440, 434), (447, 439, 463, 466), (417, 412, 415, 420), (412, 417, 453, 454), (420, 415, 455, 456), (419, 420, 456, 457), (417, 418, 458, 453), (418, 419, 438, 437), (419, 418, 417, 420), (460, 434, 440, 464), (459, 463, 439, 433), (460, 464, 461), (459, 462, 463), (460, 461, 438), (457, 460, 438, 419), (461, 455, 415, 438), (462, 459, 437), (459, 458, 418, 437), (462, 437, 412, 454), (468, 466, 463, 462), (461, 464, 465, 467), (447, 466, 468, 450), (445, 449, 467, 465), (449, 450, 468, 467), (454, 455, 461, 462), (470, 471, 473, 482), (469, 472, 474, 481), (481, 482, 473, 474), (476, 484, 479, 477), (475, 483, 480, 478), (483, 480, 479, 484), (474, 473, 479, 480), (471, 470, 476, 477), (469, 481, 483, 475), (470, 482, 484, 476), (474, 472, 478, 480), (472, 469, 475, 478), (473, 471, 477, 479), (485, 486, 494, 493), (488, 487, 496, 495), (492, 488, 495, 497), (486, 490, 498, 494), (491, 489, 490, 492), (491, 487, 485, 489), (485, 487, 488, 486), (488, 492, 490, 486), (494, 498, 497, 495), (496, 493, 494, 495), (497, 498, 502, 501), (493, 496, 500, 499), (485, 493, 499, 489), (489, 502, 498, 490), (492, 497, 501, 491), (491, 500, 496, 487), (501, 502, 506, 505), (499, 500, 504, 503), (489, 503, 506), (499, 503, 489), (489, 506, 502), (491, 505, 504), (491, 504, 500), (501, 505, 491), (482, 481, 483, 484), (507, 508, 510, 509), (509, 510, 514, 513), (513, 514, 512, 511), (511, 512, 508, 507), (517, 518, 522, 521), (521, 522, 520, 519), (519, 520, 516, 515), (517, 521, 519, 515), (522, 518, 516, 520), (441, 436, 451), (442, 452, 435), (435, 452, 451, 436), (524, 523, 527, 528), (526, 524, 528, 538), (525, 526, 538, 529), (532, 530, 534, 536), (531, 533, 537, 535), (551, 542, 546, 552), (553, 554, 545, 541), (546, 545, 577, 578), (551, 553, 541, 542), (532, 536, 537, 533), (546, 574, 573, 545), (545, 573, 564), (540, 562, 564, 573), (527, 529, 553, 551), (529, 538, 554, 553), (528, 527, 551, 552), (538, 528, 552, 554), (556, 553, 541, 547), (548, 555, 551, 542), (549, 550, 558, 557), (548, 555, 557, 558), (556, 547, 550, 549), (547, 548, 558, 550), (546, 542, 560, 561), (546, 561, 574), (541, 563, 572, 547), (541, 545, 564, 563), (574, 561, 559, 539), (553, 556, 555, 551), (562, 563, 564), (572, 563, 568), (563, 562, 568), (561, 560, 559), (560, 567, 559), (571, 567, 560), (574, 539, 565, 576), (573, 575, 566, 540), (570, 569, 581, 582), (542, 560, 571, 548), (576, 565, 567, 571), (575, 572, 568, 566), (572, 575, 547), (571, 548, 576), (548, 547, 575, 576), (540, 566, 568, 562), (539, 559, 567, 565), (544, 543, 573, 574), (569, 570, 576, 575), (570, 544, 574, 576), (543, 569, 575, 573), (546, 578, 552), (577, 545, 554), (577, 554, 552, 578), (580, 582, 581, 579), (544, 570, 582, 580), (543, 544, 580, 579), (569, 543, 579, 581), (583, 584, 586, 585), (585, 586, 590, 589), (589, 590, 588, 587), (587, 588, 584, 583), (585, 589, 587, 583), (591, 592, 596, 595), (595, 596, 598, 597), (592, 594, 598, 596), (593, 591, 595, 597), (594, 593, 597, 598), (584, 588, 590, 586), (591, 593, 594, 592), (529, 600, 531, 525), (523, 525, 531, 530), (523, 530, 599, 527), (532, 599, 530), (533, 531, 600), (527, 599, 600, 529), (533, 532, 557, 549), (600, 599, 555, 556), (549, 533, 600, 556), (555, 599, 532, 557), (605, 606, 604, 603), (606, 602, 601, 604)])
_uv = me_cube_001.uv_layers.new(name='UVMap')
_uv.uv.foreach_set('vector', [0.1786, 0.5955, 0.1786, 0.6042, 0.1667, 0.6042, 0.1667, 0.5955, 0.1786, 0.5744, 0.1786, 0.5831, 0.1667, 0.5831, 0.1667, 0.5744, 0.1786, 0.5831, 0.1786, 0.5955, 0.1667, 0.5955, 0.1667, 0.5831, 0.2143, 0.5714, 0.2143, 0.5595, 0.2381, 0.5595, 0.2381, 0.5714, 0.2143, 0.6044, 0.2083, 0.6044, 0.2083, 0.5957, 0.2143, 0.5957, 0.1786, 0.6042, 0.1846, 0.6042, 0.1846, 0.5955, 0.1786, 0.5955, 0.1786, 0.5832, 0.1846, 0.5832, 0.1846, 0.5746, 0.1786, 0.5746, 0.2024, 0.5596, 0.2024, 0.5655, 0.1906, 0.5655, 0.1906, 0.5596, 0.2143, 0.5833, 0.2083, 0.5833, 0.2083, 0.5747, 0.2143, 0.5747, 0.2023, 0.6073, 0.2023, 0.6131, 0.1906, 0.6131, 0.1906, 0.6073, 0.375, 0.3333, 0.5, 0.3333, 0.5, 0.4167, 0.375, 0.4167, 0.2143, 0.5833, 0.2143, 0.5714, 0.2381, 0.5714, 0.2381, 0.5833, 0.2143, 0.5952, 0.2143, 0.5833, 0.2381, 0.5833, 0.2381, 0.5952, 0.2143, 0.6071, 0.2143, 0.5952, 0.2381, 0.5952, 0.2381, 0.6071, 0.2083, 0.5957, 0.2083, 0.6044, 0.2024, 0.6044, 0.2024, 0.5957, 0.1846, 0.5746, 0.1846, 0.5832, 0.1905, 0.5832, 0.1905, 0.5746, 0.2083, 0.5747, 0.2083, 0.5833, 0.2024, 0.5833, 0.2024, 0.5747, 0.1786, 0.5832, 0.1786, 0.5955, 0.1846, 0.5955, 0.1846, 0.5832, 0.1905, 0.604, 0.2024, 0.604, 0.2024, 0.5954, 0.1905, 0.5954, 0.2024, 0.5744, 0.1905, 0.5744, 0.1905, 0.583, 0.2024, 0.583, 0.1905, 0.5954, 0.2024, 0.5954, 0.2024, 0.583, 0.1905, 0.583, 0.1846, 0.5832, 0.1846, 0.5955, 0.1905, 0.5955, 0.1905, 0.5832, 0.1906, 0.6131, 0.2023, 0.6131, 0.2023, 0.619, 0.1906, 0.619, 0.1906, 0.5655, 0.2024, 0.5655, 0.2024, 0.5714, 0.1906, 0.5714, 0.1846, 0.5955, 0.1846, 0.6042, 0.1905, 0.6042, 0.1905, 0.5955, 0.2083, 0.5833, 0.2083, 0.5957, 0.2024, 0.5957, 0.2024, 0.5833, 0.4881, 0.2024, 0.4881, 0.2619, 0.5416, 0.2621, 0.5419, 0.2052, 0.3811, 0.2052, 0.3813, 0.2621, 0.4051, 0.262, 0.4049, 0.2051, 0.4105, 0.2051, 0.4108, 0.262, 0.4643, 0.2619, 0.4643, 0.2024, 0.4643, 0.2024, 0.4643, 0.2619, 0.4881, 0.2619, 0.4881, 0.2024, 0.4108, 0.2857, 0.4108, 0.2619, 0.4643, 0.2619, 0.4643, 0.2857, 0.4108, 0.1967, 0.4643, 0.2024, 0.4644, 0.1192, 0.4109, 0.1193, 0.4881, 0.2024, 0.5417, 0.1968, 0.5417, 0.1192, 0.4882, 0.119, 0.381, 0.1967, 0.4048, 0.1967, 0.4049, 0.1191, 0.3811, 0.1191, 0.4643, 0.2024, 0.4881, 0.2024, 0.4882, 0.119, 0.4644, 0.1189, 0.4643, 0.09524, 0.4643, 0.119, 0.4108, 0.119, 0.4108, 0.09524, 0.2738, 0.25, 0.2738, 0.2262, 0.131, 0.2262, 0.131, 0.25, 0.2738, 0.2262, 0.2738, 0.2024, 0.131, 0.2024, 0.131, 0.2262, 0.1012, 0.264, 0.08445, 0.264, 0.08445, 0.2807, 0.09528, 0.2024, 0.1012, 0.2024, 0.1012, 0.1905, 0.09528, 0.1906, 0.08445, 0.264, 0.1012, 0.264, 0.09528, 0.2024, 0.08445, 0.2024, 0.09528, 0.2024, 0.1012, 0.264, 0.1012, 0.2024, 0.131, 0.2807, 0.131, 0.2976, 0.119, 0.2976, 0.119, 0.2807, 0.03682, 0.2808, 0.03682, 0.2973, 0.05359, 0.2973, 0.131, 0.2638, 0.131, 0.2024, 0.119, 0.2024, 0.119, 0.2638, 0.1181, 0.1786, 0.1072, 0.1786, 0.1072, 0.1905, 0.1181, 0.1905, 0.1176, 0.3095, 0.1012, 0.3095, 0.1012, 0.2978, 0.1176, 0.2978, 0.131, 0.2807, 0.131, 0.2638, 0.119, 0.2638, 0.119, 0.2807, 0.0, 0.0, 0.0, 0.0, 0.0, 0.0, 0.0, 0.0, 0.131, 0.2024, 0.131, 0.1905, 0.119, 0.1905, 0.119, 0.2024, 0.1071, 0.1786, 0.1013, 0.1786, 0.1013, 0.1905, 0.1071, 0.1905, 0.05359, 0.2641, 0.03682, 0.2641, 0.03682, 0.2024, 0.04766, 0.2024, 0.05359, 0.2024, 0.04766, 0.2024, 0.04766, 0.1905, 0.05359, 0.1905, 0.05359, 0.2641, 0.04766, 0.2024, 0.05359, 0.2024, 0.05359, 0.2641, 0.05359, 0.2973, 0.03682, 0.2808, 0.03682, 0.2641, 0.1012, 0.2971, 0.08445, 0.2971, 0.08445, 0.2807, 0.2619, 0.1548, 0.2262, 0.1548, 0.2262, 0.1667, 0.2619, 0.1667, 0.262, 0.1548, 0.2679, 0.1548, 0.2679, 0.143, 0.262, 0.143, 0.2262, 0.1429, 0.2619, 0.1429, 0.2619, 0.1369, 0.2262, 0.1369, 0.2619, 0.1667, 0.2262, 0.1667, 0.2262, 0.1667, 0.2619, 0.1667, 0.262, 0.1548, 0.262, 0.1666, 0.2679, 0.1666, 0.2679, 0.1548, 0.2143, 0.1429, 0.2143, 0.1548, 0.2083, 0.1548, 0.2083, 0.1429, 0.2262, 0.1667, 0.2262, 0.1667, 0.2143, 0.1667, 0.2143, 0.1667, 0.2262, 0.1667, 0.2262, 0.1548, 0.2143, 0.1548, 0.2143, 0.1667, 0.2262, 0.1429, 0.2262, 0.1369, 0.2144, 0.1369, 0.2144, 0.1429, 0.2143, 0.1548, 0.2262, 0.1548, 0.2262, 0.1429, 0.2143, 0.1429, 0.2738, 0.2738, 0.2976, 0.2738, 0.2738, 0.2976, 0.1667, 0.131, 0.1667, 0.1667, 0.131, 0.1945, 0.131, 0.131, 0.2619, 0.1945, 0.2619, 0.1786, 0.2024, 0.1786, 0.131, 0.1945, 0.2024, 0.1667, 0.2024, 0.1786, 0.131, 0.1945, 0.1667, 0.1667, 0.2738, 0.25, 0.131, 0.25, 0.131, 0.2738, 0.2738, 0.2738, 0.2738, 0.2738, 0.131, 0.2738, 0.131, 0.2976, 0.2738, 0.2976, 0.1012, 0.264, 0.1179, 0.2807, 0.1179, 0.264, 0.1071, 0.2024, 0.1071, 0.1906, 0.1012, 0.1905, 0.1012, 0.2024, 0.1179, 0.264, 0.1179, 0.2024, 0.1071, 0.2024, 0.1012, 0.264, 0.1071, 0.2024, 0.1012, 0.2024, 0.1012, 0.264, 0.07149, 0.2807, 0.08334, 0.2807, 0.08334, 0.2972, 0.07149, 0.2972, 0.07036, 0.2808, 0.05359, 0.2973, 0.07036, 0.2973, 0.07149, 0.264, 0.08334, 0.264, 0.08334, 0.2024, 0.07149, 0.2024, 0.08444, 0.1786, 0.08444, 0.1905, 0.09531, 0.1905, 0.09531, 0.1786, 0.08469, 0.3095, 0.08469, 0.2978, 0.1012, 0.2978, 0.1012, 0.3095, 0.07149, 0.2807, 0.08334, 0.2807, 0.08334, 0.264, 0.07149, 0.264, 0.0, 0.0, 0.0, 0.0, 0.0, 0.0, 0.0, 0.0, 0.07149, 0.2024, 0.08334, 0.2024, 0.08334, 0.1906, 0.07149, 0.1906, 0.09538, 0.1786, 0.09538, 0.1905, 0.1013, 0.1905, 0.1013, 0.1786, 0.05359, 0.2641, 0.05952, 0.2024, 0.07036, 0.2024, 0.07036, 0.2641, 0.05359, 0.2024, 0.05359, 0.1905, 0.05952, 0.1905, 0.05952, 0.2024, 0.05359, 0.2641, 0.05359, 0.2024, 0.05952, 0.2024, 0.05359, 0.2641, 0.07036, 0.2641, 0.07036, 0.2808, 0.05359, 0.2973, 0.1012, 0.2971, 0.1179, 0.2807, 0.1179, 0.2971, 0.2619, 0.1548, 0.2619, 0.1667, 0.2262, 0.1667, 0.2262, 0.1548, 0.2738, 0.1548, 0.2738, 0.143, 0.2679, 0.143, 0.2679, 0.1548, 0.2262, 0.131, 0.2262, 0.1369, 0.2619, 0.1369, 0.2619, 0.131, 0.2619, 0.1667, 0.2619, 0.1667, 0.2262, 0.1667, 0.2262, 0.1667, 0.2738, 0.1548, 0.2679, 0.1548, 0.2679, 0.1666, 0.2738, 0.1666, 0.2024, 0.1429, 0.2083, 0.1429, 0.2083, 0.1548, 0.2024, 0.1548, 0.2262, 0.1667, 0.2143, 0.1667, 0.2143, 0.1667, 0.2262, 0.1667, 0.2262, 0.1667, 0.2143, 0.1667, 0.2143, 0.1548, 0.2262, 0.1548, 0.2262, 0.131, 0.2144, 0.131, 0.2144, 0.1369, 0.2262, 0.1369, 0.2143, 0.1548, 0.2143, 0.1429, 0.2262, 0.1429, 0.2262, 0.1548, 0.2976, 0.2976, 0.2738, 0.2976, 0.2976, 0.2738, 0.1667, 0.131, 0.131, 0.131, 0.131, 0.1945, 0.1667, 0.1667, 0.2619, 0.1945, 0.131, 0.1945, 0.2024, 0.1786, 0.2619, 0.1786, 0.2024, 0.1667, 0.1667, 0.1667, 0.131, 0.1945, 0.2024, 0.1786, 0.2083, 0.1548, 0.2143, 0.1548, 0.2143, 0.1666, 0.2083, 0.1666, 0.2083, 0.1548, 0.2083, 0.1666, 0.2024, 0.1666, 0.2024, 0.1548, 0.2383, 0.3454, 0.2738, 0.3452, 0.2738, 0.3334, 0.2262, 0.3452, 0.2262, 0.4048, 0.2381, 0.4048, 0.2381, 0.3452, 0.2383, 0.3454, 0.2383, 0.4041, 0.2738, 0.4039, 0.2738, 0.3452, 0.2976, 0.3452, 0.2976, 0.4048, 0.2857, 0.4048, 0.2857, 0.3452, 0.2976, 0.3452, 0.2857, 0.3452, 0.2857, 0.3333, 0.2976, 0.3333, 0.2738, 0.3103, 0.2738, 0.3215, 0.2382, 0.3215, 0.2382, 0.3103, 0.4702, 0.4642, 0.4702, 0.4495, 0.4643, 0.4495, 0.4643, 0.4642, 0.3976, 0.4642, 0.3976, 0.4495, 0.3691, 0.4495, 0.3691, 0.4642, 0.4643, 0.369, 0.4703, 0.369, 0.4703, 0.3571, 0.4643, 0.3571, 0.2976, 0.4074, 0.2857, 0.4074, 0.2857, 0.418, 0.2976, 0.418, 0.4643, 0.2976, 0.5, 0.2976, 0.5, 0.3095, 0.4643, 0.3095, 0.4643, 0.4316, 0.4702, 0.4316, 0.4702, 0.4167, 0.4643, 0.4167, 0.4048, 0.369, 0.4252, 0.369, 0.4252, 0.3571, 0.4048, 0.3571, 0.6548, 0.4524, 0.6548, 0.4881, 0.5238, 0.4881, 0.5238, 0.4524, 0.4882, 0.5952, 0.4882, 0.5597, 0.494, 0.5655, 0.494, 0.5894, 0.6548, 0.4881, 0.6548, 0.5238, 0.5238, 0.5238, 0.5238, 0.4881, 0.4882, 0.5952, 0.494, 0.5894, 0.518, 0.5894, 0.5238, 0.5952, 0.6905, 0.5953, 0.6549, 0.5953, 0.6905, 0.5596, 0.3512, 0.2227, 0.3453, 0.2227, 0.3453, 0.2143, 0.3512, 0.2143, 0.3512, 0.2262, 0.3512, 0.2381, 0.3453, 0.2381, 0.3453, 0.2262, 0.2568, 0.4375, 0.2568, 0.4286, 0.2508, 0.4286, 0.2568, 0.4375, 0.2508, 0.4286, 0.2508, 0.4464, 0.1835, 0.4078, 0.155, 0.4078, 0.155, 0.4048, 0.1835, 0.4048, 0.2506, 0.4554, 0.2565, 0.4554, 0.2565, 0.4525, 0.2506, 0.4525, 0.253, 0.4121, 0.2599, 0.4121, 0.2599, 0.4155, 0.253, 0.4155, 0.2508, 0.4464, 0.2568, 0.4464, 0.2568, 0.4375, 0.1833, 0.4464, 0.1833, 0.4286, 0.1549, 0.4286, 0.1549, 0.4464, 0.1077, 0.4554, 0.1553, 0.4554, 0.1553, 0.4525, 0.1077, 0.4525, 0.1553, 0.4554, 0.1839, 0.4554, 0.1839, 0.4525, 0.1553, 0.4525, 0.262, 0.4524, 0.262, 0.4405, 0.2659, 0.4524, 0.262, 0.4286, 0.2659, 0.4286, 0.262, 0.4405, 0.2976, 0.4612, 0.2857, 0.4612, 0.2857, 0.4641, 0.2976, 0.4641, 0.2857, 0.4434, 0.2976, 0.4434, 0.2976, 0.4405, 0.2857, 0.4405, 0.2976, 0.4434, 0.2857, 0.4434, 0.2857, 0.4612, 0.2976, 0.4612, 0.3095, 0.369, 0.3095, 0.3571, 0.3036, 0.3571, 0.3036, 0.369, 0.3097, 0.4762, 0.3097, 0.4643, 0.3038, 0.4643, 0.3038, 0.4762, 0.3095, 0.4495, 0.3036, 0.4495, 0.3036, 0.4523, 0.3095, 0.4523, 0.3453, 0.2262, 0.3453, 0.2227, 0.3512, 0.2227, 0.3512, 0.2262, 0.3095, 0.4316, 0.3095, 0.4286, 0.3036, 0.4286, 0.3036, 0.4316, 0.3095, 0.4495, 0.3095, 0.4316, 0.3036, 0.4316, 0.3036, 0.4495, 0.09523, 0.4286, 0.09225, 0.4286, 0.09225, 0.4464, 0.09523, 0.4464, 0.1075, 0.4048, 0.155, 0.4048, 0.155, 0.4078, 0.1075, 0.4078, 0.0953, 0.4286, 0.0953, 0.4464, 0.1071, 0.4464, 0.1071, 0.4286, 0.1077, 0.4554, 0.1077, 0.4525, 0.09575, 0.4525, 0.09575, 0.4554, 0.1545, 0.4464, 0.1545, 0.4286, 0.1071, 0.4286, 0.1071, 0.4464, 0.3097, 0.4643, 0.3097, 0.4762, 0.3275, 0.4762, 0.3275, 0.4643, 0.3095, 0.4523, 0.3274, 0.4523, 0.3214, 0.4495, 0.3095, 0.4495, 0.3214, 0.4495, 0.3274, 0.4524, 0.3691, 0.4495, 0.3274, 0.4642, 0.3691, 0.4642, 0.3691, 0.4495, 0.3274, 0.4524, 0.5714, 0.3095, 0.5714, 0.2976, 0.5357, 0.2976, 0.5357, 0.3095, 0.5714, 0.3571, 0.5714, 0.3452, 0.5357, 0.3452, 0.5357, 0.3571, 0.5714, 0.2976, 0.5714, 0.2857, 0.5357, 0.2857, 0.5357, 0.2976, 0.5833, 0.3214, 0.5714, 0.3214, 0.5714, 0.3095, 0.5833, 0.3095, 0.2976, 0.4287, 0.2857, 0.4287, 0.2857, 0.4405, 0.2976, 0.4316, 0.2976, 0.4405, 0.2976, 0.4316, 0.2857, 0.4405, 0.08373, 0.4078, 0.08373, 0.4048, 0.09561, 0.4048, 0.09561, 0.4078, 0.107, 0.4284, 0.107, 0.4169, 0.09545, 0.4169, 0.09545, 0.4284, 0.09225, 0.4256, 0.09523, 0.4167, 0.09225, 0.4167, 0.09225, 0.4256, 0.09225, 0.4286, 0.09523, 0.4286, 0.09523, 0.4167, 0.1075, 0.4048, 0.1075, 0.4078, 0.09561, 0.4078, 0.09561, 0.4048, 0.3095, 0.3571, 0.3095, 0.369, 0.3274, 0.369, 0.3274, 0.3571, 0.2857, 0.4287, 0.2976, 0.4287, 0.2976, 0.418, 0.2857, 0.418, 0.3095, 0.4168, 0.3095, 0.4197, 0.3214, 0.4197, 0.3274, 0.4168, 0.4407, 0.3007, 0.4346, 0.3007, 0.4346, 0.2977, 0.4405, 0.2977, 0.357, 0.3571, 0.357, 0.369, 0.3691, 0.3661, 0.3691, 0.3571, 0.3691, 0.3661, 0.357, 0.369, 0.3691, 0.369, 0.4644, 0.2977, 0.4644, 0.3095, 0.4407, 0.3095, 0.4407, 0.3007, 0.4407, 0.3007, 0.4405, 0.2977, 0.4644, 0.2977, 0.4252, 0.369, 0.4643, 0.369, 0.4643, 0.3571, 0.4252, 0.3571, 0.5, 0.2976, 0.5238, 0.2976, 0.5238, 0.3095, 0.5, 0.3095, 0.3155, 0.2321, 0.3096, 0.238, 0.3096, 0.2262, 0.3155, 0.2262, 0.3453, 0.2227, 0.3453, 0.2262, 0.3334, 0.2262, 0.3334, 0.2227, 0.3155, 0.2262, 0.3096, 0.2262, 0.3096, 0.2144, 0.3155, 0.2144, 0.3453, 0.2262, 0.3453, 0.2381, 0.3334, 0.2381, 0.3334, 0.2262, 0.3096, 0.238, 0.2977, 0.238, 0.2977, 0.2262, 0.3096, 0.2262, 0.2143, 0.346, 0.1786, 0.334, 0.1786, 0.3458, 0.2262, 0.3452, 0.2143, 0.3452, 0.2143, 0.4048, 0.2262, 0.4048, 0.2143, 0.3457, 0.1786, 0.3455, 0.1786, 0.4046, 0.2143, 0.4048, 0.2738, 0.3452, 0.2857, 0.3452, 0.2857, 0.4048, 0.2738, 0.4048, 0.2738, 0.3452, 0.2738, 0.3333, 0.2857, 0.3333, 0.2857, 0.3452, 0.2738, 0.3326, 0.2382, 0.3326, 0.2382, 0.3215, 0.2738, 0.3215, 0.4703, 0.4882, 0.4643, 0.4882, 0.4643, 0.503, 0.4703, 0.503, 0.4881, 0.3882, 0.4881, 0.4167, 0.5, 0.4167, 0.5, 0.3882, 0.3977, 0.4882, 0.3691, 0.4882, 0.3691, 0.503, 0.3977, 0.503, 0.4643, 0.3452, 0.4643, 0.3571, 0.4703, 0.3571, 0.4703, 0.3452, 0.3977, 0.503, 0.4643, 0.503, 0.4643, 0.4882, 0.3977, 0.4882, 0.2739, 0.4074, 0.2739, 0.418, 0.2857, 0.418, 0.2857, 0.4074, 0.4643, 0.3214, 0.4643, 0.3095, 0.5, 0.3095, 0.5, 0.3214, 0.4643, 0.5209, 0.4643, 0.5357, 0.4703, 0.5357, 0.4703, 0.5209, 0.4048, 0.3452, 0.4048, 0.3571, 0.4252, 0.3571, 0.4252, 0.3452, 0.6548, 0.5952, 0.5238, 0.5952, 0.5238, 0.5595, 0.6548, 0.5595, 0.5238, 0.5597, 0.518, 0.5655, 0.494, 0.5655, 0.4882, 0.5597, 0.6548, 0.5595, 0.5238, 0.5595, 0.5238, 0.5238, 0.6548, 0.5238, 0.5238, 0.5597, 0.5238, 0.5952, 0.518, 0.5894, 0.518, 0.5655, 0.6549, 0.5596, 0.6905, 0.5596, 0.6549, 0.5953, 0.3512, 0.2535, 0.3512, 0.2619, 0.3453, 0.2619, 0.3453, 0.2535, 0.3512, 0.25, 0.3453, 0.25, 0.3453, 0.2381, 0.3512, 0.2381, 0.256, 0.5148, 0.2501, 0.5238, 0.256, 0.5238, 0.256, 0.5148, 0.2501, 0.5059, 0.2501, 0.5238, 0.1832, 0.4136, 0.1832, 0.4165, 0.1547, 0.4165, 0.1547, 0.4136, 0.2501, 0.4642, 0.2501, 0.4612, 0.256, 0.4612, 0.256, 0.4642, 0.2588, 0.4119, 0.2588, 0.4159, 0.2507, 0.4159, 0.2507, 0.4119, 0.2501, 0.5059, 0.256, 0.5148, 0.256, 0.5059, 0.2501, 0.506, 0.1834, 0.506, 0.1834, 0.5238, 0.2501, 0.5238, 0.1834, 0.506, 0.1549, 0.506, 0.1549, 0.5238, 0.1834, 0.5238, 0.1071, 0.4642, 0.1071, 0.4612, 0.1548, 0.4612, 0.1548, 0.4642, 0.1834, 0.4642, 0.1834, 0.4612, 0.2501, 0.4612, 0.2501, 0.4642, 0.2498, 0.4136, 0.2498, 0.4165, 0.1832, 0.4165, 0.1832, 0.4136, 0.1548, 0.4642, 0.1548, 0.4612, 0.1834, 0.4612, 0.1834, 0.4642, 0.2676, 0.5237, 0.2637, 0.5237, 0.2675, 0.512, 0.2676, 0.5002, 0.2675, 0.512, 0.2637, 0.5002, 0.2739, 0.4612, 0.2739, 0.4641, 0.2857, 0.4641, 0.2857, 0.4612, 0.2857, 0.4434, 0.2857, 0.4405, 0.2739, 0.4405, 0.2739, 0.4434, 0.2739, 0.4434, 0.2739, 0.4612, 0.2857, 0.4612, 0.2857, 0.4434, 0.3095, 0.3452, 0.3036, 0.3452, 0.3036, 0.3571, 0.3095, 0.3571, 0.3097, 0.4762, 0.3038, 0.4762, 0.3038, 0.4881, 0.3097, 0.4881, 0.3097, 0.503, 0.3097, 0.5, 0.3037, 0.5, 0.3037, 0.503, 0.3453, 0.25, 0.3512, 0.25, 0.3512, 0.2535, 0.3453, 0.2535, 0.3097, 0.5209, 0.3037, 0.5209, 0.3037, 0.5238, 0.3097, 0.5238, 0.3097, 0.503, 0.3037, 0.503, 0.3037, 0.5209, 0.3097, 0.5209, 0.0918, 0.5179, 0.0918, 0.5001, 0.09477, 0.5001, 0.09477, 0.5179, 0.1071, 0.4165, 0.1071, 0.4136, 0.1547, 0.4136, 0.1547, 0.4165, 0.09536, 0.5238, 0.1073, 0.5238, 0.1073, 0.506, 0.09536, 0.506, 0.1071, 0.4642, 0.09523, 0.4642, 0.09523, 0.4612, 0.1071, 0.4612, 0.1549, 0.506, 0.1073, 0.506, 0.1073, 0.5238, 0.1549, 0.5238, 0.3097, 0.4881, 0.3275, 0.4881, 0.3275, 0.4762, 0.3097, 0.4762, 0.3097, 0.5, 0.3097, 0.503, 0.3216, 0.503, 0.3275, 0.5, 0.3216, 0.503, 0.3691, 0.503, 0.3275, 0.5, 0.3275, 0.4882, 0.3275, 0.5, 0.3691, 0.503, 0.3691, 0.4882, 0.5714, 0.3095, 0.5357, 0.3095, 0.5357, 0.3214, 0.5714, 0.3214, 0.5714, 0.3333, 0.5357, 0.3333, 0.5357, 0.3452, 0.5714, 0.3452, 0.5714, 0.3214, 0.5357, 0.3214, 0.5357, 0.3333, 0.5714, 0.3333, 0.5833, 0.2976, 0.5833, 0.3095, 0.5714, 0.3095, 0.5714, 0.2976, 0.2739, 0.4287, 0.2739, 0.4316, 0.2857, 0.4405, 0.2857, 0.4287, 0.2739, 0.4405, 0.2857, 0.4405, 0.2739, 0.4316, 0.08338, 0.4136, 0.09527, 0.4136, 0.09527, 0.4165, 0.08338, 0.4165, 0.1073, 0.5238, 0.09536, 0.5238, 0.09536, 0.5357, 0.1073, 0.5357, 0.09477, 0.5209, 0.09477, 0.5298, 0.0918, 0.5298, 0.09477, 0.5209, 0.0918, 0.5298, 0.0918, 0.5179, 0.09477, 0.5179, 0.1071, 0.4165, 0.09527, 0.4165, 0.09527, 0.4136, 0.1071, 0.4136, 0.3095, 0.3571, 0.3274, 0.3571, 0.3274, 0.3452, 0.3095, 0.3452, 0.2857, 0.4287, 0.2857, 0.418, 0.2739, 0.418, 0.2739, 0.4287, 0.3097, 0.5357, 0.3275, 0.5357, 0.3216, 0.5328, 0.3097, 0.5328, 0.4407, 0.3184, 0.4405, 0.3214, 0.4346, 0.3214, 0.4346, 0.3184, 0.357, 0.3571, 0.3691, 0.3571, 0.3691, 0.3482, 0.357, 0.3452, 0.3691, 0.3482, 0.3691, 0.3452, 0.357, 0.3452, 0.4644, 0.3214, 0.4407, 0.3184, 0.4407, 0.3095, 0.4644, 0.3095, 0.4407, 0.3184, 0.4644, 0.3214, 0.4405, 0.3214, 0.4252, 0.3452, 0.4252, 0.3571, 0.4643, 0.3571, 0.4643, 0.3452, 0.5, 0.3214, 0.5, 0.3095, 0.5238, 0.3095, 0.5238, 0.3214, 0.3155, 0.2321, 0.3155, 0.2262, 0.3214, 0.2262, 0.3214, 0.238, 0.3453, 0.2535, 0.3334, 0.2535, 0.3334, 0.25, 0.3453, 0.25, 0.3155, 0.2262, 0.3155, 0.2144, 0.3214, 0.2144, 0.3214, 0.2262, 0.3453, 0.25, 0.3334, 0.25, 0.3334, 0.2381, 0.3453, 0.2381, 0.3214, 0.238, 0.3214, 0.2262, 0.3333, 0.2262, 0.3333, 0.238, 0.3691, 0.4316, 0.3976, 0.4316, 0.4048, 0.4048, 0.6429, 0.4188, 0.6429, 0.4405, 0.7143, 0.4405, 0.7143, 0.4188, 0.5238, 0.5119, 0.5238, 0.5357, 0.5, 0.5357, 0.5, 0.5119, 0.5238, 0.4643, 0.5238, 0.4881, 0.5, 0.4881, 0.5, 0.4643, 0.5238, 0.5357, 0.5238, 0.5595, 0.5, 0.5595, 0.5, 0.5357, 0.5238, 0.4881, 0.5238, 0.5119, 0.5, 0.5119, 0.5, 0.4881, 0.5, 0.5357, 0.5, 0.5595, 0.4762, 0.5595, 0.4762, 0.5357, 0.4881, 0.4167, 0.4762, 0.4167, 0.4762, 0.4642, 0.4881, 0.4642, 0.5, 0.4167, 0.4881, 0.4167, 0.4881, 0.4642, 0.5, 0.4642, 0.262, 0.4405, 0.2659, 0.4286, 0.2659, 0.4524, 0.2675, 0.512, 0.2637, 0.5237, 0.2637, 0.5002, 0.47, 0.4643, 0.464, 0.4643, 0.47, 0.4762, 0.47, 0.4881, 0.47, 0.4762, 0.464, 0.4881, 0.47, 0.4762, 0.464, 0.4643, 0.464, 0.4881, 0.3976, 0.4643, 0.3976, 0.4881, 0.464, 0.4881, 0.464, 0.4643, 0.3691, 0.4643, 0.3691, 0.4881, 0.3976, 0.4881, 0.3976, 0.4643, 0.3275, 0.4643, 0.3275, 0.4881, 0.3691, 0.4881, 0.3691, 0.4643, 0.4048, 0.5476, 0.3977, 0.5209, 0.3691, 0.5209, 0.3691, 0.5476, 0.4762, 0.4167, 0.4881, 0.4167, 0.4881, 0.3882, 0.4762, 0.3882, 0.4048, 0.4048, 0.3691, 0.4048, 0.3691, 0.4316, 0.4643, 0.5209, 0.3977, 0.5209, 0.4048, 0.5476, 0.4643, 0.5357, 0.4643, 0.4167, 0.4048, 0.4048, 0.4643, 0.4316, 0.4048, 0.5714, 0.4253, 0.5714, 0.4048, 0.5476, 0.4642, 0.5643, 0.4642, 0.5357, 0.4048, 0.5476, 0.4253, 0.5714, 0.4643, 0.3882, 0.4048, 0.4048, 0.4643, 0.4167, 0.3691, 0.5715, 0.3571, 0.5775, 0.3691, 0.5775, 0.3691, 0.3809, 0.3691, 0.3749, 0.357, 0.3749, 0.3216, 0.5328, 0.3275, 0.5357, 0.3691, 0.5209, 0.3691, 0.4316, 0.3691, 0.4048, 0.3274, 0.4168, 0.3691, 0.5209, 0.3216, 0.5209, 0.3216, 0.5328, 0.3274, 0.4168, 0.3214, 0.4197, 0.3691, 0.4316, 0.3691, 0.4316, 0.3214, 0.4197, 0.3214, 0.4316, 0.3691, 0.5209, 0.3275, 0.5357, 0.3691, 0.5476, 0.3275, 0.5357, 0.3275, 0.5464, 0.3691, 0.5476, 0.3274, 0.4168, 0.3691, 0.4048, 0.3274, 0.4061, 0.3274, 0.4061, 0.3691, 0.4048, 0.3691, 0.3809, 0.3274, 0.3954, 0.3275, 0.5464, 0.3275, 0.557, 0.3691, 0.5715, 0.3691, 0.5476, 0.3571, 0.5775, 0.3275, 0.557, 0.3691, 0.5715, 0.357, 0.3749, 0.3691, 0.3809, 0.3274, 0.3954, 0.4252, 0.381, 0.4048, 0.4048, 0.4643, 0.3882, 0.4048, 0.381, 0.4048, 0.4048, 0.4252, 0.381, 0.6428, 0.4168, 0.6159, 0.4049, 0.6159, 0.4287, 0.6119, 0.4287, 0.6159, 0.4287, 0.6159, 0.4049, 0.6119, 0.4049, 0.4048, 0.4048, 0.3976, 0.4316, 0.4643, 0.4316, 0.3976, 0.4495, 0.3976, 0.4642, 0.4643, 0.4642, 0.4643, 0.4495, 0.7413, 0.4286, 0.7143, 0.4167, 0.7413, 0.4048, 0.7453, 0.4048, 0.7453, 0.4286, 0.7413, 0.4286, 0.7413, 0.4048, 0.6429, 0.3931, 0.6429, 0.4148, 0.7143, 0.4148, 0.7143, 0.3931, 0.2976, 0.4524, 0.2857, 0.4524, 0.2976, 0.4643, 0.2738, 0.4524, 0.2738, 0.4643, 0.2857, 0.4524, 0.2976, 0.4643, 0.2857, 0.4524, 0.2738, 0.4643, 0.6615, 0.5, 0.6615, 0.4881, 0.7976, 0.4881, 0.7976, 0.5, 0.7976, 0.4643, 0.7976, 0.4762, 0.6615, 0.4762, 0.6615, 0.4643, 0.7976, 0.4524, 0.7976, 0.4643, 0.6615, 0.4643, 0.6615, 0.4524, 0.7976, 0.4762, 0.7976, 0.4881, 0.6615, 0.4881, 0.6615, 0.4762, 0.5357, 0.3929, 0.5357, 0.369, 0.6013, 0.369, 0.6013, 0.3929, 0.8571, 0.5357, 0.8571, 0.5238, 0.869, 0.5238, 0.869, 0.5357, 0.881, 0.5833, 0.881, 0.5952, 0.869, 0.5952, 0.869, 0.5833, 0.8452, 0.4762, 0.8452, 0.4881, 0.8333, 0.4881, 0.8333, 0.4762, 0.8452, 0.5833, 0.8452, 0.5952, 0.8333, 0.5952, 0.8333, 0.5833, 0.8452, 0.5119, 0.8452, 0.5238, 0.8333, 0.5238, 0.8333, 0.5119, 0.8571, 0.5119, 0.8571, 0.5238, 0.8452, 0.5238, 0.8452, 0.5119, 0.8571, 0.5833, 0.8571, 0.5952, 0.8452, 0.5952, 0.8452, 0.5833, 0.8571, 0.4762, 0.8571, 0.4881, 0.8452, 0.4881, 0.8452, 0.4762, 0.8333, 0.5357, 0.8333, 0.5238, 0.8452, 0.5238, 0.8452, 0.5357, 0.869, 0.4762, 0.869, 0.4881, 0.8571, 0.4881, 0.8571, 0.4762, 0.869, 0.5833, 0.869, 0.5952, 0.8571, 0.5952, 0.8571, 0.5833, 0.869, 0.5119, 0.869, 0.5238, 0.8571, 0.5238, 0.8571, 0.5119, 0.8452, 0.5357, 0.8452, 0.5238, 0.8571, 0.5238, 0.8571, 0.5357, 0.869, 0.4643, 0.869, 0.4762, 0.8571, 0.4762, 0.8571, 0.4643, 0.8333, 0.5476, 0.8333, 0.5357, 0.8452, 0.5357, 0.8452, 0.5476, 0.8452, 0.4643, 0.8452, 0.4762, 0.8333, 0.4762, 0.8333, 0.4643, 0.881, 0.5714, 0.881, 0.5833, 0.869, 0.5833, 0.869, 0.5714, 0.8571, 0.5476, 0.8571, 0.5357, 0.869, 0.5357, 0.869, 0.5476, 0.8571, 0.5595, 0.8571, 0.5476, 0.869, 0.5476, 0.869, 0.5595, 0.881, 0.5595, 0.881, 0.5714, 0.869, 0.5714, 0.869, 0.5595, 0.8452, 0.4524, 0.8452, 0.4643, 0.8333, 0.4643, 0.8333, 0.4524, 0.8571, 0.4524, 0.8571, 0.4643, 0.8452, 0.4643, 0.8452, 0.4524, 0.8333, 0.5595, 0.8333, 0.5476, 0.8452, 0.5476, 0.8452, 0.5595, 0.869, 0.4524, 0.869, 0.4643, 0.8571, 0.4643, 0.8571, 0.4524, 0.8452, 0.5595, 0.8452, 0.5476, 0.8571, 0.5476, 0.8571, 0.5595, 0.9048, 0.5595, 0.9048, 0.5714, 0.8929, 0.5714, 0.8929, 0.5595, 0.8929, 0.5595, 0.8929, 0.5714, 0.881, 0.5714, 0.881, 0.5595, 0.9048, 0.5714, 0.9048, 0.5833, 0.8929, 0.5833, 0.8929, 0.5714, 0.869, 0.4881, 0.869, 0.5, 0.8571, 0.5, 0.8571, 0.4881, 0.869, 0.5, 0.869, 0.5119, 0.8571, 0.5119, 0.8571, 0.5, 0.869, 0.5595, 0.869, 0.5714, 0.8571, 0.5714, 0.8571, 0.5595, 0.869, 0.5714, 0.869, 0.5833, 0.8571, 0.5833, 0.8571, 0.5714, 0.8571, 0.5595, 0.8571, 0.5714, 0.8452, 0.5714, 0.8452, 0.5595, 0.8571, 0.4881, 0.8571, 0.5, 0.8452, 0.5, 0.8452, 0.4881, 0.8452, 0.4881, 0.8452, 0.5, 0.8333, 0.5, 0.8333, 0.4881, 0.8452, 0.5, 0.8452, 0.5119, 0.8333, 0.5119, 0.8333, 0.5, 0.8452, 0.5595, 0.8452, 0.5714, 0.8333, 0.5714, 0.8333, 0.5595, 0.8452, 0.5714, 0.8452, 0.5833, 0.8333, 0.5833, 0.8333, 0.5714, 0.9048, 0.5833, 0.9048, 0.5952, 0.8929, 0.5952, 0.8929, 0.5833, 0.8929, 0.5833, 0.8929, 0.5952, 0.881, 0.5952, 0.881, 0.5833, 0.8326, 0.5715, 0.8214, 0.5603, 0.8293, 0.5598, 0.8332, 0.5637, 0.8332, 0.5637, 0.8293, 0.5598, 0.8332, 0.5598, 0.8332, 0.5637, 0.8332, 0.5793, 0.8326, 0.5715, 0.8326, 0.5715, 0.8332, 0.5793, 0.8293, 0.5832, 0.8214, 0.5826, 0.8332, 0.5793, 0.8332, 0.5832, 0.8293, 0.5832, 0.8136, 0.5832, 0.8214, 0.5826, 0.8293, 0.5832, 0.8097, 0.5832, 0.8097, 0.5793, 0.8136, 0.5832, 0.8214, 0.5826, 0.8136, 0.5832, 0.8097, 0.5793, 0.8103, 0.5715, 0.8097, 0.5793, 0.8097, 0.5637, 0.8103, 0.5715, 0.8097, 0.5637, 0.8097, 0.5598, 0.8136, 0.5598, 0.8214, 0.5603, 0.8103, 0.5715, 0.8097, 0.5637, 0.8136, 0.5598, 0.8136, 0.5598, 0.8293, 0.5598, 0.8214, 0.5603, 0.869, 0.5119, 0.9167, 0.5119, 0.9167, 0.5595, 0.869, 0.5595, 0.3728, 0.381, 0.3728, 0.4048, 0.3788, 0.4048, 0.3788, 0.381, 0.3788, 0.381, 0.3788, 0.4048, 0.3788, 0.4048, 0.3788, 0.381, 0.3788, 0.381, 0.3788, 0.4048, 0.3728, 0.4048, 0.3728, 0.381, 0.3728, 0.381, 0.3728, 0.4048, 0.3728, 0.4048, 0.3728, 0.381, 0.3788, 0.381, 0.3788, 0.381, 0.3728, 0.381, 0.3728, 0.381, 0.3788, 0.4048, 0.3788, 0.4048, 0.3728, 0.4048, 0.3728, 0.4048, 0.369, 0.3214, 0.369, 0.3095, 0.4167, 0.3095, 0.4167, 0.3214, 0.4167, 0.2857, 0.4167, 0.2976, 0.369, 0.2976, 0.369, 0.2857, 0.3683, 0.3223, 0.3683, 0.3328, 0.3588, 0.3328, 0.3588, 0.3223, 0.4167, 0.3214, 0.4167, 0.3333, 0.369, 0.3333, 0.369, 0.3214, 0.4167, 0.2976, 0.4167, 0.3095, 0.369, 0.3095, 0.369, 0.2976, 0.3211, 0.3218, 0.3211, 0.333, 0.3099, 0.333, 0.3099, 0.3218, 0.3571, 0.3214, 0.3571, 0.3333, 0.3452, 0.3333, 0.3452, 0.3214, 0.3214, 0.3095, 0.3214, 0.2976, 0.3333, 0.2976, 0.3333, 0.3095, 0.3214, 0.3214, 0.3214, 0.3095, 0.3333, 0.3095, 0.3333, 0.3214, 0.3214, 0.3333, 0.3214, 0.3214, 0.3333, 0.3214, 0.3333, 0.3333, 0.3214, 0.2976, 0.3214, 0.2857, 0.3333, 0.2857, 0.3333, 0.2976, 0.3365, 0.3247, 0.3365, 0.3313, 0.3347, 0.3331, 0.3347, 0.3229, 0.3422, 0.3313, 0.3422, 0.3247, 0.344, 0.3229, 0.344, 0.3331, 0.3422, 0.3247, 0.3365, 0.3247, 0.3347, 0.3229, 0.344, 0.3229, 0.3365, 0.3313, 0.3422, 0.3313, 0.344, 0.3331, 0.3347, 0.3331, 0.3571, 0.3095, 0.3571, 0.3214, 0.3452, 0.3214, 0.3452, 0.3095, 0.3571, 0.2976, 0.3571, 0.3095, 0.3452, 0.3095, 0.3452, 0.2976, 0.3571, 0.2857, 0.3571, 0.2976, 0.3452, 0.2976, 0.3452, 0.2857, 0.5002, 0.4285, 0.5002, 0.4167, 0.512, 0.4167, 0.512, 0.4285, 0.512, 0.4285, 0.512, 0.4167, 0.5238, 0.4167, 0.5238, 0.4285, 0.5238, 0.4285, 0.5238, 0.4167, 0.5356, 0.4167, 0.5356, 0.4285, 0.512, 0.4403, 0.512, 0.4285, 0.5238, 0.4285, 0.5238, 0.4403, 0.512, 0.4167, 0.512, 0.4049, 0.5238, 0.4049, 0.5238, 0.4167, 0.2976, 0.625, 0.2976, 0.6429, 0.2738, 0.6429, 0.2738, 0.625, 0.3096, 0.6191, 0.3096, 0.625, 0.3036, 0.625, 0.3036, 0.6191, 0.3393, 0.6191, 0.3393, 0.625, 0.3096, 0.625, 0.3096, 0.6191, 0.2678, 0.8453, 0.2678, 0.8214, 0.3632, 0.8214, 0.3632, 0.8453, 0.3096, 0.8095, 0.3096, 0.8036, 0.3393, 0.8036, 0.3393, 0.8095, 0.2976, 0.6191, 0.2976, 0.625, 0.2738, 0.625, 0.2738, 0.6191, 0.3092, 0.7029, 0.3092, 0.7259, 0.3034, 0.7259, 0.3034, 0.7029, 0.3096, 0.8036, 0.3096, 0.8095, 0.3036, 0.8095, 0.3036, 0.8036, 0.4343, 0.625, 0.4343, 0.6191, 0.4462, 0.6191, 0.4462, 0.625, 0.3393, 0.8095, 0.3393, 0.8036, 0.4345, 0.8036, 0.4345, 0.8095, 0.3393, 0.625, 0.3393, 0.6191, 0.4343, 0.6191, 0.4343, 0.625, 0.4761, 0.6192, 0.4761, 0.6251, 0.4526, 0.6251, 0.4526, 0.6192, 0.4345, 0.8095, 0.4345, 0.8036, 0.4464, 0.8036, 0.4464, 0.8095, 0.4526, 0.6251, 0.4761, 0.6251, 0.4761, 0.6429, 0.4526, 0.6429, 0.3749, 0.8452, 0.3749, 0.8215, 0.3928, 0.8215, 0.3928, 0.8452, 0.399, 0.8453, 0.399, 0.8214, 0.4944, 0.8214, 0.4944, 0.8453, 0.3572, 0.6691, 0.4405, 0.6691, 0.4405, 0.6729, 0.3572, 0.6729, 0.4345, 0.8036, 0.4405, 0.7858, 0.4464, 0.7858, 0.4464, 0.8036, 0.4343, 0.625, 0.4462, 0.625, 0.4462, 0.6428, 0.4403, 0.6428, 0.4343, 0.625, 0.4403, 0.6428, 0.4403, 0.6488, 0.4343, 0.6428, 0.4345, 0.7858, 0.4405, 0.7798, 0.4405, 0.7858, 0.4345, 0.8036, 0.2762, 0.8094, 0.2762, 0.7859, 0.2571, 0.7859, 0.2571, 0.8094, 0.518, 0.8214, 0.518, 0.8453, 0.5001, 0.8453, 0.5001, 0.8214, 0.4405, 0.7617, 0.3572, 0.7617, 0.3572, 0.758, 0.4405, 0.758, 0.3572, 0.6691, 0.3572, 0.6729, 0.3333, 0.6729, 0.3333, 0.6691, 0.3572, 0.7059, 0.3572, 0.7226, 0.4405, 0.7226, 0.4405, 0.7059, 0.4405, 0.6964, 0.4405, 0.7023, 0.3563, 0.7023, 0.3563, 0.6879, 0.3562, 0.7405, 0.3562, 0.7262, 0.4405, 0.7262, 0.4405, 0.7321, 0.4561, 0.6488, 0.4526, 0.6488, 0.4526, 0.6429, 0.4561, 0.643, 0.4761, 0.6429, 0.4761, 0.6488, 0.4726, 0.6488, 0.4726, 0.643, 0.4405, 0.7798, 0.4345, 0.7858, 0.3572, 0.7715, 0.4403, 0.6488, 0.3571, 0.6571, 0.4343, 0.6428, 0.3572, 0.758, 0.3572, 0.7617, 0.3333, 0.7617, 0.3333, 0.758, 0.2523, 0.8094, 0.2571, 0.8094, 0.2571, 0.7859, 0.2523, 0.7859, 0.3167, 0.7893, 0.3167, 0.7941, 0.3096, 0.8036, 0.3096, 0.7858, 0.3167, 0.6345, 0.3167, 0.6393, 0.3096, 0.6428, 0.3096, 0.625, 0.3357, 0.6345, 0.3167, 0.6345, 0.3096, 0.625, 0.3393, 0.625, 0.3167, 0.7941, 0.3357, 0.7941, 0.3393, 0.8036, 0.3096, 0.8036, 0.2809, 0.8094, 0.2809, 0.7859, 0.2762, 0.7859, 0.2762, 0.8094, 0.2333, 0.7859, 0.2333, 0.8094, 0.2523, 0.8094, 0.2523, 0.7859, 0.3393, 0.6428, 0.4343, 0.6428, 0.3571, 0.6571, 0.3334, 0.6571, 0.3393, 0.7858, 0.3334, 0.7715, 0.3572, 0.7715, 0.4345, 0.7858, 0.3393, 0.6428, 0.3334, 0.6571, 0.3333, 0.6428, 0.3393, 0.7858, 0.3334, 0.7858, 0.3334, 0.7715, 0.3393, 0.6428, 0.3333, 0.6428, 0.3357, 0.6393, 0.3393, 0.625, 0.3393, 0.6428, 0.3357, 0.6393, 0.3357, 0.6345, 0.3333, 0.6428, 0.3096, 0.6428, 0.3167, 0.6393, 0.3357, 0.6393, 0.3334, 0.7858, 0.3393, 0.7858, 0.3357, 0.7893, 0.3393, 0.7858, 0.3393, 0.8036, 0.3357, 0.7941, 0.3357, 0.7893, 0.3334, 0.7858, 0.3357, 0.7893, 0.3167, 0.7893, 0.3096, 0.7858, 0.2774, 0.6429, 0.2774, 0.6572, 0.2738, 0.6572, 0.2738, 0.6429, 0.2976, 0.6429, 0.2976, 0.6572, 0.294, 0.6572, 0.294, 0.6429, 0.3562, 0.7405, 0.3333, 0.7405, 0.3333, 0.7261, 0.3562, 0.7262, 0.3563, 0.6879, 0.3563, 0.7023, 0.3334, 0.7024, 0.3334, 0.6879, 0.3572, 0.7226, 0.3572, 0.7059, 0.3345, 0.7059, 0.3345, 0.7226, 0.3095, 0.7024, 0.3095, 0.7262, 0.3345, 0.7262, 0.3345, 0.7024, 0.2605, 0.6611, 0.2592, 0.6611, 0.2592, 0.6568, 0.2605, 0.6564, 0.2517, 0.6611, 0.253, 0.6611, 0.253, 0.6568, 0.2517, 0.6564, 0.2517, 0.6564, 0.2605, 0.6564, 0.2592, 0.6568, 0.253, 0.6568, 0.2605, 0.6649, 0.2605, 0.6602, 0.2592, 0.6606, 0.2592, 0.6649, 0.2517, 0.6649, 0.2517, 0.6602, 0.253, 0.6606, 0.253, 0.6649, 0.2517, 0.6602, 0.253, 0.6606, 0.2592, 0.6606, 0.2605, 0.6602, 0.253, 0.6593, 0.2592, 0.6593, 0.2592, 0.6648, 0.253, 0.6648, 0.2592, 0.6563, 0.2605, 0.6563, 0.2605, 0.6617, 0.2592, 0.6617, 0.2517, 0.6611, 0.255, 0.6564, 0.2604, 0.6602, 0.2571, 0.6649, 0.2517, 0.6611, 0.255, 0.6564, 0.2604, 0.6602, 0.2571, 0.6649, 0.2548, 0.6568, 0.2517, 0.6611, 0.2571, 0.6649, 0.2602, 0.6606, 0.253, 0.6563, 0.2517, 0.6563, 0.2517, 0.6617, 0.253, 0.6617, 0.2548, 0.6568, 0.2517, 0.6611, 0.2571, 0.6649, 0.2602, 0.6606, 0.2427, 0.66, 0.2442, 0.6613, 0.2442, 0.6621, 0.2417, 0.66, 0.2442, 0.6633, 0.2427, 0.6621, 0.2417, 0.6621, 0.2442, 0.6641, 0.2457, 0.6621, 0.2442, 0.6633, 0.2442, 0.6641, 0.2467, 0.6621, 0.2442, 0.6613, 0.2457, 0.66, 0.2467, 0.66, 0.2442, 0.6621, 0.2467, 0.6608, 0.2438, 0.6588, 0.243, 0.66, 0.2459, 0.6621, 0.2467, 0.6608, 0.2459, 0.6621, 0.243, 0.66, 0.2438, 0.6588, 0.243, 0.66, 0.2459, 0.6621, 0.245, 0.6633, 0.2421, 0.6613, 0.245, 0.6633, 0.2459, 0.6621, 0.243, 0.66, 0.2421, 0.6613, 0.2415, 0.6621, 0.243, 0.66, 0.2459, 0.6621, 0.2444, 0.6641, 0.2459, 0.6621, 0.243, 0.66, 0.2415, 0.6621, 0.2444, 0.6641, 0.2459, 0.6621, 0.243, 0.66, 0.2436, 0.6592, 0.2465, 0.6612, 0.243, 0.66, 0.2459, 0.6621, 0.2465, 0.6612, 0.2436, 0.6592, 0.2427, 0.66, 0.2417, 0.66, 0.2428, 0.6592, 0.2442, 0.6588, 0.2442, 0.6588, 0.2456, 0.6592, 0.2467, 0.66, 0.2457, 0.66, 0.2457, 0.6621, 0.2467, 0.6621, 0.2456, 0.6612, 0.2442, 0.6608, 0.2442, 0.6608, 0.2428, 0.6612, 0.2417, 0.6621, 0.2427, 0.6621, 0.2465, 0.6612, 0.2436, 0.6592, 0.244, 0.6586, 0.2469, 0.6606, 0.2436, 0.6592, 0.2465, 0.6612, 0.2469, 0.6606, 0.244, 0.6586, 0.2442, 0.6588, 0.2428, 0.6586, 0.2456, 0.6586, 0.2428, 0.6592, 0.2428, 0.6586, 0.2442, 0.6588, 0.2442, 0.6588, 0.2456, 0.6586, 0.2456, 0.6592, 0.2442, 0.6608, 0.2456, 0.6606, 0.2428, 0.6606, 0.2442, 0.6608, 0.2428, 0.6606, 0.2428, 0.6612, 0.2456, 0.6612, 0.2456, 0.6606, 0.2442, 0.6608, 0.2605, 0.6596, 0.2517, 0.6596, 0.2517, 0.665, 0.2605, 0.665, 0.2381, 0.7619, 0.2262, 0.7619, 0.2262, 0.7381, 0.2381, 0.7381, 0.2262, 0.7262, 0.2262, 0.7381, 0.2024, 0.7381, 0.2024, 0.7262, 0.1905, 0.7381, 0.2024, 0.7381, 0.2024, 0.7619, 0.1905, 0.7619, 0.2024, 0.7738, 0.2024, 0.7619, 0.2262, 0.7619, 0.2262, 0.7738, 0.2619, 0.7262, 0.2857, 0.7262, 0.2857, 0.7381, 0.2619, 0.7381, 0.2619, 0.7381, 0.2857, 0.7381, 0.2857, 0.7619, 0.2619, 0.7619, 0.2619, 0.7619, 0.2857, 0.7619, 0.2857, 0.7738, 0.2619, 0.7738, 0.25, 0.7381, 0.2619, 0.7381, 0.2619, 0.7619, 0.25, 0.7619, 0.2857, 0.7381, 0.2976, 0.7381, 0.2976, 0.7619, 0.2857, 0.7619, 0.4406, 0.7025, 0.4465, 0.7025, 0.4406, 0.706, 0.4406, 0.7261, 0.4406, 0.7226, 0.4465, 0.7261, 0.4465, 0.7261, 0.4406, 0.7226, 0.4406, 0.706, 0.4465, 0.7025, 0.7619, 0.5715, 0.7536, 0.5715, 0.7536, 0.5785, 0.7619, 0.5785, 0.762, 0.5717, 0.7738, 0.5717, 0.7738, 0.5788, 0.762, 0.5788, 0.7536, 0.5715, 0.7619, 0.5715, 0.7619, 0.5785, 0.7536, 0.5785, 0.7381, 0.5785, 0.7381, 0.5715, 0.7262, 0.5715, 0.7262, 0.5785, 0.7381, 0.5715, 0.7381, 0.5785, 0.7262, 0.5785, 0.7262, 0.5715, 0.7536, 0.5952, 0.7536, 0.6071, 0.7595, 0.6071, 0.7619, 0.5952, 0.7536, 0.5952, 0.7619, 0.5952, 0.7595, 0.6071, 0.7536, 0.6071, 0.7593, 0.619, 0.7593, 0.6072, 0.7617, 0.6072, 0.7617, 0.619, 0.7536, 0.5952, 0.7536, 0.5952, 0.7536, 0.6071, 0.7536, 0.6071, 0.7379, 0.619, 0.7261, 0.619, 0.7261, 0.6072, 0.7379, 0.6072, 0.7513, 0.6204, 0.7523, 0.6213, 0.7597, 0.6213, 0.7606, 0.6204, 0.7606, 0.6204, 0.7597, 0.6213, 0.7615, 0.6204, 0.7597, 0.629, 0.7615, 0.629, 0.7615, 0.6204, 0.7597, 0.6213, 0.7191, 0.6429, 0.7191, 0.6548, 0.7025, 0.6548, 0.7025, 0.6429, 0.7536, 0.5785, 0.7619, 0.5785, 0.7619, 0.5952, 0.7536, 0.5952, 0.7619, 0.5785, 0.7536, 0.5785, 0.7536, 0.5952, 0.7619, 0.5952, 0.762, 0.5788, 0.7738, 0.5788, 0.7738, 0.5954, 0.762, 0.5954, 0.7441, 0.5952, 0.7536, 0.5952, 0.7536, 0.6071, 0.7476, 0.6071, 0.7476, 0.6071, 0.7441, 0.5952, 0.7536, 0.5952, 0.7536, 0.6071, 0.7262, 0.5952, 0.7262, 0.6071, 0.7143, 0.6071, 0.7143, 0.5952, 0.7476, 0.6071, 0.7441, 0.5952, 0.7381, 0.5952, 0.7381, 0.6072, 0.7441, 0.5952, 0.7476, 0.6071, 0.7381, 0.6072, 0.7381, 0.5952, 0.7475, 0.6072, 0.7475, 0.619, 0.7379, 0.619, 0.7379, 0.6072, 0.7598, 0.6286, 0.7598, 0.6209, 0.7598, 0.6209, 0.7598, 0.6286, 0.7513, 0.6204, 0.7504, 0.6204, 0.7523, 0.6213, 0.7606, 0.6247, 0.7615, 0.6247, 0.7615, 0.6204, 0.7606, 0.6204, 0.7606, 0.6247, 0.7606, 0.629, 0.7615, 0.629, 0.7615, 0.6247, 0.7523, 0.6213, 0.7504, 0.6204, 0.7504, 0.629, 0.7523, 0.629, 0.7738, 0.6548, 0.7619, 0.6548, 0.7619, 0.6429, 0.7738, 0.6429, 0.7603, 0.629, 0.756, 0.6204, 0.7603, 0.6204, 0.7517, 0.6204, 0.756, 0.6204, 0.7517, 0.629, 0.756, 0.6204, 0.7603, 0.629, 0.7517, 0.629, 0.7603, 0.6204, 0.756, 0.6204, 0.7603, 0.629, 0.756, 0.6204, 0.7517, 0.629, 0.7603, 0.629, 0.7517, 0.6204, 0.7517, 0.629, 0.756, 0.6204, 0.7603, 0.6213, 0.7603, 0.629, 0.7517, 0.629, 0.7517, 0.6213, 0.7603, 0.6213, 0.7517, 0.6213, 0.7517, 0.629, 0.7603, 0.629, 0.755, 0.6213, 0.7569, 0.6213, 0.7569, 0.6256, 0.755, 0.6256, 0.7513, 0.6247, 0.7504, 0.6247, 0.7504, 0.6204, 0.7513, 0.6204, 0.7523, 0.6213, 0.7523, 0.629, 0.7504, 0.629, 0.7504, 0.6204, 0.7597, 0.6213, 0.7615, 0.6204, 0.7615, 0.629, 0.7597, 0.629, 0.7615, 0.6204, 0.7597, 0.6213, 0.7606, 0.6204, 0.7504, 0.6204, 0.7513, 0.6204, 0.7523, 0.6213, 0.7513, 0.6204, 0.7606, 0.6204, 0.7597, 0.6213, 0.7523, 0.6213, 0.7597, 0.629, 0.7597, 0.6204, 0.7615, 0.6204, 0.7615, 0.629, 0.7523, 0.629, 0.7504, 0.629, 0.7504, 0.6204, 0.7523, 0.6204, 0.755, 0.6256, 0.7569, 0.6256, 0.7597, 0.629, 0.7523, 0.629, 0.7569, 0.6238, 0.755, 0.6238, 0.7523, 0.6204, 0.7597, 0.6204, 0.755, 0.6238, 0.755, 0.6256, 0.7523, 0.629, 0.7523, 0.6204, 0.7569, 0.6256, 0.7569, 0.6238, 0.7597, 0.6204, 0.7597, 0.629, 0.7595, 0.6071, 0.7619, 0.6071, 0.7619, 0.5952, 0.7619, 0.6071, 0.7595, 0.6071, 0.7619, 0.5952, 0.762, 0.6072, 0.762, 0.5954, 0.7738, 0.5954, 0.7738, 0.6072, 0.755, 0.6256, 0.755, 0.6238, 0.7569, 0.6238, 0.7569, 0.6256, 0.7568, 0.6213, 0.7551, 0.6213, 0.7551, 0.6256, 0.7568, 0.6256, 0.7569, 0.6213, 0.755, 0.6213, 0.755, 0.6256, 0.7569, 0.6256, 0.7551, 0.6213, 0.7568, 0.6213, 0.7568, 0.6256, 0.7551, 0.6256, 0.75, 0.5119, 0.75, 0.5357, 0.7619, 0.5357, 0.7619, 0.5119, 0.7619, 0.5119, 0.7619, 0.5357, 0.7857, 0.5357, 0.7857, 0.5119, 0.7857, 0.5119, 0.7857, 0.5357, 0.7976, 0.5357, 0.7976, 0.5119, 0.7262, 0.5119, 0.7262, 0.5357, 0.75, 0.5357, 0.75, 0.5119, 0.7619, 0.5119, 0.7857, 0.5119, 0.7857, 0.5, 0.7619, 0.5, 0.6905, 0.5357, 0.6667, 0.5357, 0.6667, 0.5119, 0.6905, 0.5119, 0.6905, 0.5119, 0.6667, 0.5119, 0.6667, 0.5, 0.6905, 0.5, 0.6667, 0.5357, 0.6548, 0.5357, 0.6548, 0.5119, 0.6667, 0.5119, 0.7024, 0.5357, 0.6905, 0.5357, 0.6905, 0.5119, 0.7024, 0.5119, 0.7262, 0.5357, 0.7024, 0.5357, 0.7024, 0.5119, 0.7262, 0.5119, 0.7619, 0.5476, 0.7857, 0.5476, 0.7857, 0.5357, 0.7619, 0.5357, 0.6905, 0.5357, 0.6905, 0.5476, 0.6667, 0.5476, 0.6667, 0.5357, 0.7536, 0.5785, 0.7441, 0.5785, 0.7381, 0.5715, 0.7536, 0.5715, 0.7387, 0.5701, 0.7387, 0.5615, 0.749, 0.5615, 0.749, 0.5701, 0.7536, 0.5715, 0.7381, 0.5715, 0.7441, 0.5785, 0.7536, 0.5785, 0.7381, 0.5785, 0.7441, 0.5785, 0.7381, 0.5715, 0.7381, 0.5785, 0.7381, 0.5715, 0.7441, 0.5785, 0.7262, 0.6429, 0.7381, 0.6429, 0.7381, 0.6548, 0.7262, 0.6548, 0.7262, 0.5785, 0.7143, 0.5785, 0.7143, 0.5952, 0.7262, 0.5952, 0.7451, 0.6548, 0.7451, 0.6429, 0.7619, 0.6429, 0.7619, 0.6548, 0.7381, 0.5952, 0.7381, 0.5785, 0.7441, 0.5785, 0.7441, 0.5952, 0.7441, 0.5952, 0.7441, 0.5785, 0.7381, 0.5785, 0.7381, 0.5952, 0.6071, 0.4048, 0.6071, 0.4167, 0.5357, 0.4167, 0.5357, 0.4048, 0.6071, 0.4167, 0.6071, 0.4286, 0.5357, 0.4286, 0.5357, 0.4167])
me_cube_001.materials.append(mat_material_001)
me_cube_001.update()
arm_m4 = bpy.data.armatures.new('m4')  # bones are not reproduced

# ---- objects
ob_camera_001 = bpy.data.objects.new('Camera.001', cam_camera_001)
ob_light = bpy.data.objects.new('Light', light_light)
ob_m4 = bpy.data.objects.new('m4', me_cube_001)
ob_m4_001 = bpy.data.objects.new('m4.001', arm_m4)
ob_empty = bpy.data.objects.new('Empty', None)
ob_empty_001 = bpy.data.objects.new('Empty.001', None)
ob_empty_002 = bpy.data.objects.new('Empty.002', None)
ob_empty_003 = bpy.data.objects.new('Empty.003', None)

# ---- transforms, parenting, visibility, modifiers, constraints
ob_camera_001.location = (0.0, -0.2031, 0.0)
ob_camera_001.rotation_euler = (1.571, -0.0, 1.192e-07)
ob_light.location = (4.076, 1.005, 5.904)
ob_light.rotation_euler = (0.6503, 0.05522, 1.866)
ob_light.lock_rotations_4d = False
ob_light.empty_display_type = 'ARROWS'
ob_light.color = (0.0, 0.0, 0.0, 0.0)
ob_light.lineart.crease_threshold = 0.0
ob_m4.parent = ob_m4_001
ob_m4.matrix_parent_inverse = Matrix(((1.0, 2.22e-16, 2.22e-16, -0.01719), (2.22e-16, 7.55e-08, -1.0, -0.07189), (-2.22e-16, 1.0, 7.55e-08, 0.04688), (-0.0, -0.0, -0.0, 1.0)))
ob_m4.location = (0.0, -0.07969, -0.04375)
_vg = ob_m4.vertex_groups.new(name='m4')
_vg.add([40, 41, 42, 43, 44, 45, 46, 47, 48, 49, 50, 51, 52, 53, 54, 55, 56, 57, 58, 59, 60, 61, 62, 63, 64, 65, 66, 67, 68, 69, 70, 71, 72, 73, 74, 75, 76, 77, 78, 79, 80, 81, 82, 83, 84, 85, 86, 87, 88, 89, 90, 91, 92, 93, 94, 95, 96, 97, 98, 99, 100, 101, 102, 103, 104, 105, 106, 107, 108, 109, 110, 111, 112, 113, 114, 115, 116, 117, 118, 119, 120, 121, 122, 123, 124, 125, 126, 127, 128, 129, 130, 131, 132, 133, 134, 135, 136, 137, 138, 139, 140, 141, 142, 143, 144, 145, 146, 147, 148, 149, 150, 151, 152, 153, 154, 155, 156, 157, 158, 159, 160, 161, 162, 163, 164, 165, 166, 167, 168, 169, 170, 171, 172, 173, 174, 175, 176, 177, 178, 179, 180, 181, 182, 183, 184, 185, 186, 187, 188, 189, 190, 191, 192, 193, 194, 195, 196, 197, 198, 199, 200, 201, 202, 203, 204, 205, 206, 207, 208, 209, 210, 211, 212, 213, 214, 215, 216, 217, 218, 219, 220, 221, 222, 223, 224, 225, 226, 227, 228, 229, 230, 231, 232, 233, 234, 235, 236, 237, 238, 239, 240, 241, 242, 243, 244, 245, 246, 247, 248, 249, 250, 251, 252, 253, 254, 255, 256, 257, 258, 259, 260, 261, 262, 263, 264, 265, 266, 267, 268, 269, 270, 271, 272, 273, 274, 275, 276, 277, 278, 279, 280, 281, 282, 283, 284, 285, 286, 287, 288, 289, 290, 291, 292, 293, 294, 295, 296, 297, 298, 299, 300, 301, 302, 303, 304, 305, 306, 307, 308, 309, 310, 311, 312, 313, 314, 319, 320, 321, 322, 323, 324, 325, 326, 327, 328, 329, 330, 331, 332, 333, 334, 335, 336, 337, 338, 339, 340, 341, 342, 343, 344, 345, 346, 347, 348, 349, 350, 351, 352, 353, 354, 355, 356, 357, 358, 359, 360, 361, 362, 363, 364, 365, 366, 367, 368, 369, 370, 371, 372, 373, 374, 375, 376, 377, 378, 379, 380, 381, 382, 383, 384, 385, 386, 387, 388, 389, 390, 391, 392, 393, 394, 395, 396, 397, 398, 399, 400, 401, 402, 403, 404, 405, 406, 407, 408, 409, 410, 411, 412, 413, 414, 415, 416, 417, 418, 419, 420, 421, 422, 423, 424, 425, 426, 427, 428, 429, 430, 431, 432, 433, 434, 435, 436, 437, 438, 439, 440, 441, 442, 443, 444, 445, 446, 447, 448, 449, 450, 451, 452, 453, 454, 455, 456, 457, 458, 459, 460, 461, 462, 463, 464, 465, 466, 467, 468, 469, 470, 471, 472, 473, 474, 475, 476, 477, 478, 479, 480, 481, 482, 483, 484, 485, 486, 487, 488, 489, 490, 491, 492, 493, 494, 495, 496, 497, 498, 499, 500, 501, 502, 503, 504, 505, 506, 507, 508, 509, 510, 511, 512, 513, 514, 515, 516, 517, 518, 519, 520, 521, 522, 523, 524, 525, 526, 527, 528, 529, 530, 531, 532, 533, 534, 535, 536, 537, 538, 539, 540, 541, 542, 543, 544, 545, 546, 547, 548, 549, 550, 551, 552, 553, 554, 555, 556, 557, 558, 559, 560, 561, 562, 563, 564, 565, 566, 567, 568, 569, 570, 571, 572, 573, 574, 575, 576, 577, 578, 579, 580, 581, 582, 583, 584, 585, 586, 587, 588, 589, 590, 591, 592, 593, 594, 595, 596, 597, 598, 599, 600], 1.0, 'REPLACE')
_vg = ob_m4.vertex_groups.new(name='chamber')
_vg.add([601, 602, 603, 604, 605, 606], 1.0, 'REPLACE')
_vg = ob_m4.vertex_groups.new(name='magazine')
_vg.add([28, 29, 30, 31, 32, 33, 34, 35, 36, 37, 38, 39], 1.0, 'REPLACE')
_vg = ob_m4.vertex_groups.new(name='chamber cover')
_vg.add([315, 316, 317, 318], 1.0, 'REPLACE')
_vg = ob_m4.vertex_groups.new(name='cocking handle')
_vg.add([0, 1, 2, 3, 4, 5, 6, 7, 8, 9, 10, 11, 12, 13, 14, 15, 16, 17, 18, 19, 20, 21, 22, 23, 24, 25, 26, 27], 1.0, 'REPLACE')
_m = ob_m4.modifiers.new('Armature', 'ARMATURE')
_m.object = ob_m4_001
ob_m4_001.location = (0.01719, -0.04688, -0.07189)
ob_m4_001.rotation_euler = (-1.571, -2.22e-16, 2.22e-16)
ob_m4_001.show_in_front = True
ob_empty.location = (2.035, 0.1517, -0.1504)
ob_empty.rotation_euler = (1.571, -0.0, 1.571)
ob_empty.scale = (0.1973, 0.1973, 0.1973)
ob_empty.empty_display_type = 'IMAGE'
ob_empty.empty_display_size = 5.0
ob_empty.empty_image_depth = 'FRONT'
ob_empty.show_empty_image_only_axis_aligned = True
ob_empty.use_empty_image_alpha = True
ob_empty.empty_image_side = 'FRONT'
ob_empty.color = (1.0, 1.0, 1.0, 0.0)
ob_empty_001.location = (-0.544, -2.336, -0.00621)
ob_empty_001.rotation_euler = (1.571, -0.0, 0.0)
ob_empty_001.scale = (0.298, 0.298, 0.298)
ob_empty_001.empty_display_type = 'IMAGE'
ob_empty_001.empty_display_size = 5.0
ob_empty_001.use_empty_image_alpha = True
ob_empty_001.empty_image_side = 'BACK'
ob_empty_001.color = (1.0, 1.0, 1.0, 0.4128)
ob_empty_002.location = (2.031, 0.1562, 0.4688)
ob_empty_002.rotation_euler = (1.571, -0.0, 1.571)
ob_empty_002.scale = (0.1973, 0.1973, 0.1973)
ob_empty_002.empty_display_type = 'IMAGE'
ob_empty_002.empty_display_size = 5.0
ob_empty_002.empty_image_depth = 'FRONT'
ob_empty_002.use_empty_image_alpha = True
ob_empty_002.empty_image_side = 'FRONT'
ob_empty_002.color = (1.0, 1.0, 1.0, 0.1338)
ob_empty_003.location = (-0.544, -2.336, 0.6719)
ob_empty_003.rotation_euler = (1.571, -0.0, 0.0)
ob_empty_003.scale = (0.298, 0.298, 0.298)
ob_empty_003.empty_display_type = 'IMAGE'
ob_empty_003.empty_display_size = 5.0
ob_empty_003.use_empty_image_alpha = True
ob_empty_003.empty_image_side = 'BACK'
ob_empty_003.color = (1.0, 1.0, 1.0, 0.4128)

# ---- collection membership
scene.collection.objects.link(ob_camera_001)
scene.collection.objects.link(ob_light)
col_collection.objects.link(ob_m4)
col_collection.objects.link(ob_m4_001)
col_references.objects.link(ob_empty)
col_references.objects.link(ob_empty_001)
col_references.objects.link(ob_empty_002)
col_references.objects.link(ob_empty_003)

# ---- scene / render settings (as saved in the file)
scene.camera = ob_camera_001
scene.frame_start = 0; scene.frame_end = 250; scene.frame_set(17)
scene.render.engine = 'BLENDER_EEVEE_NEXT'
scene.cycles.sampling_pattern = 'TABULATED_SOBOL'
scene.cycles.use_light_tree = False
scene.view_settings.view_transform = 'Filmic'
scene.unit_settings.scale_length = 64.0
bpy.context.view_layer.update()
